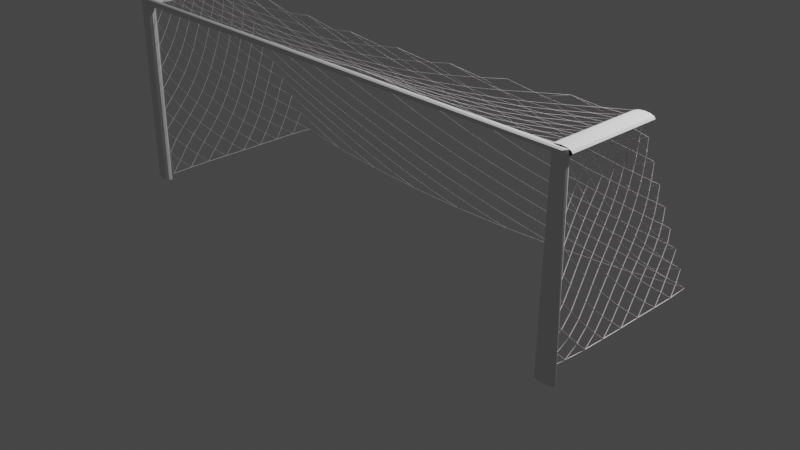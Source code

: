 # Source: Gawang.blend  (saved by Blender 3.4.6; exported with 4.5.12 LTS)
import bpy
from mathutils import Matrix  # noqa: F401  (used for matrix-valued properties, if any)

bpy.ops.wm.read_factory_settings(use_empty=True)
scene = bpy.context.scene
scene.name = 'Scene'

# ---- collections
col_collection = bpy.data.collections.new('Collection'); scene.collection.children.link(col_collection)

# ---- materials (node trees are filled in below, after node groups)
mat_material = bpy.data.materials.new('Material')
mat_material.alpha_threshold = 0.0
mat_material.use_transparent_shadow = False
mat_material.preview_render_type = 'FLAT'
mat_material.diffuse_color = (0.9473, 0.8539, 0.9122, 1.0)
mat_material.roughness = 0.5
mat_material.line_color = (0.0, 0.0, 0.0, 1.0)

# ---- material node trees

# ---- world
world_world = bpy.data.worlds.new('World'); scene.world = world_world
world_world.use_nodes = True; world_world.node_tree.nodes.clear()
_N = world_world.node_tree.nodes; _L = world_world.node_tree.links
n0 = _N.new('ShaderNodeOutputWorld'); n0.name = 'World Output'; n0.location = (300, 300)
n1 = _N.new('ShaderNodeBackground'); n1.name = 'Background'; n1.location = (10, 300)
n1.inputs[0].default_value = (0.05088, 0.05088, 0.05088, 1.0)
_L.new(n1.outputs[0], n0.inputs[0])
n0.is_active_output = True
world_world.color = (0.05088, 0.05088, 0.05088)
world_world.use_sun_shadow = False
world_world.sun_shadow_jitter_overblur = 0.0

# ---- cameras
cam_camera = bpy.data.cameras.new('Camera')
cam_camera.clip_end = 100.0
cam_camera.ortho_scale = 7.314

# ---- lights
light_light = bpy.data.lights.new('Light', 'POINT')
light_light.transmission_factor = 0.0
light_light.energy = 1000.0
light_light.shadow_soft_size = 0.1
light_light.shadow_maximum_resolution = 0.006
light_light.use_absolute_resolution = True

# ---- meshes
me_cube_005 = bpy.data.meshes.new('Cube.005')
me_cube_005.from_pydata([(1.0, 0.009178, 1.0), (0.9974, 0.9992, -1.002), (1.0, -1.0, 1.0), (0.9899, -1.002, -0.9986), (-1.0, 0.009178, 1.0), (-0.9974, 0.9992, -1.002), (-1.0, -1.0, 1.0), (-0.9899, -1.002, -0.9986), (-1.002, -0.001724, -1.007), (1.36e-05, 0.8253, -1.082), (0.9981, 0.4996, -0.007876), (-1.011, -1.0, -0.004829), (1.011, -1.0, -0.004838), (-0.9981, 0.4996, -0.007835), (-0.0002559, -0.9889, 0.9685), (0.9972, -0.4987, 0.9918), (-0.9967, -0.4987, 0.9914), (9.884e-05, -0.07568, 0.908), (1.003, -0.001743, -1.007), (2.873e-05, 0.3294, -0.09588), (0.9996, -0.2508, -0.006866), (-0.9999, -0.2507, -0.006864), (6.705e-05, -0.523, 0.8099), (-1.003, -0.5028, -1.006), (-0.5003, 0.8647, -1.059), (1.0, 0.7523, -0.5), (-1.004, -1.0, 0.4964), (1.018, -1.0, -0.5049), (-1.0, 0.7523, -0.5), (-0.5003, -1.004, 0.9094), (0.9982, -0.7469, 0.9942), (-1.002, 0.4995, -1.003), (-0.9971, -0.2474, 0.9925), (0.4982, -0.05242, 0.9367), (1.003, 0.4994, -1.003), (0.5004, 0.8648, -1.06), (0.9984, 0.2514, 0.4919), (-1.018, -1.0, -0.5049), (1.004, -1.001, 0.4964), (-0.9984, 0.2514, 0.4919), (0.5, -1.001, 0.9441), (0.9974, -0.2472, 0.9927), (-0.9976, -0.7465, 0.9941), (-0.4981, -0.05388, 0.9357), (1.003, -0.5028, -1.006), (0.5012, 0.3637, -0.07995), (-0.5012, 0.3643, -0.07963), (2.181e-05, 0.5654, -0.5942), (5.035e-05, 0.1625, 0.4221), (0.9995, -0.6269, -0.006443), (1.005, 0.1243, -0.007507), (0.9986, -0.127, -0.5073), (1.003, -0.3743, 0.493), (-1.005, 0.1244, -0.007474), (-0.9995, -0.6268, -0.006434), (-0.9989, -0.1269, -0.5073), (-1.004, -0.3743, 0.4929), (-6.084e-05, -0.762, 0.8966), (0.0001865, -0.2754, 0.7773), (0.5004, -0.5138, 0.8412), (-0.5004, -0.5116, 0.8271), (-0.5008, -0.2592, 0.8196), (0.5009, -0.2619, 0.8236), (0.5001, -0.7621, 0.8884), (-1.0, -0.6887, 0.4941), (-1.007, -0.5638, -0.5066), (-1.001, 0.3114, -0.5065), (1.002, -0.05954, 0.4941), (1.0, 0.3113, -0.5065), (1.007, -0.5638, -0.5066), (-0.5006, 0.1456, 0.432), (0.5007, 0.1443, 0.4314), (0.9996, -0.6888, 0.4941), (0.5006, 0.6157, -0.5706), (-1.002, -0.05949, 0.4941), (-0.5006, 0.616, -0.5704), (-0.5004, -0.7627, 0.8563), (-0.9986, -0.7528, -1.003), (-0.7496, 0.9166, -1.037), (0.9984, 0.8751, -0.7519), (-1.002, -0.9999, 0.7478), (1.0, -1.0, -0.75), (-0.9984, 0.8751, -0.7519), (-0.7504, -1.004, 0.9358), (0.9989, -0.873, 0.9964), (-1.002, 0.2489, -1.005), (-0.9979, -0.1204, 0.9943), (0.7484, -0.03005, 0.9624), (1.002, 0.7495, -1.002), (0.2504, 0.8351, -1.076), (0.9981, 0.3754, 0.2415), (-1.015, -1.0, -0.2549), (1.007, -1.001, 0.2455), (-0.9981, 0.3754, 0.2415), (0.2499, -0.9954, 0.9734), (0.9972, -0.3735, 0.9918), (-0.997, -0.6224, 0.9923), (-0.2487, -0.0703, 0.9166), (1.003, -0.2523, -1.007), (0.7504, 0.4163, -0.05191), (-0.2508, 0.3373, -0.09254), (1.78e-05, 0.6876, -0.8421), (3.448e-05, 0.2241, 0.1561), (1.004, -0.814, -0.005833), (1.002, -0.06296, -0.007088), (1.0, -0.06449, -0.7572), (1.001, -0.3126, 0.2432), (-1.005, 0.3121, -0.007685), (-0.9989, -0.4388, -0.006709), (-1.0, -0.06446, -0.7572), (-1.001, -0.3125, 0.2432), (-9.563e-05, -0.8767, 0.9518), (0.0001248, -0.3989, 0.7844), (0.7498, -0.5052, 0.8927), (-0.2503, -0.5181, 0.808), (-1.003, -0.2523, -1.007), (-0.2503, 0.8351, -1.076), (0.9985, 0.6245, -0.2556), (-1.007, -1.001, 0.2456), (1.016, -1.0, -0.2549), (-0.9985, 0.6246, -0.2556), (-0.2501, -0.9969, 0.9241), (0.9976, -0.6227, 0.9926), (-1.002, 0.7496, -1.002), (-0.9967, -0.3737, 0.9915), (0.2489, -0.06957, 0.917), (1.002, 0.2489, -1.005), (0.7496, 0.9167, -1.037), (0.999, 0.1278, 0.7434), (-1.0, -1.0, -0.75), (1.002, -1.0, 0.7477), (-0.999, 0.1278, 0.7435), (0.7502, -1.004, 0.9511), (0.9981, -0.1203, 0.9944), (-0.9985, -0.8727, 0.9964), (-0.7483, -0.03092, 0.9617), (0.9986, -0.7528, -1.003), (0.2509, 0.3369, -0.09276), (-0.7504, 0.4168, -0.05167), (2.545e-05, 0.4475, -0.3444), (6.768e-05, 0.1027, 0.6933), (0.9986, -0.4389, -0.006716), (1.005, 0.312, -0.007725), (0.9989, -0.189, -0.2571), (1.005, -0.4362, 0.7426), (-1.002, -0.06289, -0.007078), (-1.004, -0.814, -0.005835), (-0.9992, -0.1889, -0.2571), (-1.005, -0.4361, 0.7425), (7.636e-06, -0.6443, 0.8478), (0.000131, -0.1646, 0.8179), (0.2503, -0.5213, 0.8203), (-0.7497, -0.504, 0.8838), (-0.5006, -0.3854, 0.8197), (-0.5, -0.1456, 0.8554), (-0.2505, -0.2703, 0.7875), (-0.7501, -0.2504, 0.8845), (0.5007, -0.3881, 0.828), (0.5001, -0.1461, 0.8567), (0.7501, -0.2517, 0.8887), (0.2507, -0.2721, 0.7894), (0.5, -0.8835, 0.9166), (0.5002, -0.6388, 0.8609), (0.75, -0.7576, 0.9101), (0.2499, -0.7617, 0.9019), (-1.004, -0.5317, 0.4931), (-0.9993, -0.8454, 0.4952), (-0.9986, -0.6579, 0.2439), (-1.003, -0.7188, 0.7442), (-1.001, -0.3456, -0.5071), (-1.014, -0.7817, -0.5057), (-1.009, -0.5328, -0.7567), (-1.002, -0.5954, -0.2566), (-1.001, 0.5311, -0.5049), (-0.9993, 0.0921, -0.5072), (-0.9996, 0.4055, -0.7549), (-1.005, 0.2175, -0.2575), (1.002, -0.2169, 0.4934), (1.002, 0.09629, 0.4934), (1.003, 0.03221, 0.2431), (1.001, -0.1525, 0.744), (0.9988, 0.09206, -0.5072), (1.001, 0.5311, -0.5049), (0.9995, 0.4054, -0.7549), (1.005, 0.2174, -0.2576), (1.014, -0.7817, -0.5057), (1.001, -0.3456, -0.5071), (1.009, -0.5328, -0.7567), (1.003, -0.5954, -0.2566), (-0.2503, 0.1547, 0.4246), (-0.7505, 0.1726, 0.4516), (-0.5012, 0.2412, 0.1703), (-0.4994, 0.0868, 0.7027), (0.7506, 0.1715, 0.451), (0.2504, 0.1542, 0.4242), (0.5013, 0.2402, 0.1698), (0.4995, 0.08661, 0.7024), (0.9991, -0.8456, 0.4952), (1.003, -0.5317, 0.4932), (0.9983, -0.658, 0.2439), (1.002, -0.719, 0.7442), (0.7503, 0.6765, -0.5408), (0.2505, 0.5781, -0.5884), (0.5006, 0.7373, -0.8159), (0.5009, 0.4916, -0.3255), (-1.002, 0.09633, 0.4934), (-1.003, -0.2169, 0.4934), (-1.003, 0.03228, 0.2431), (-1.002, -0.1525, 0.744), (-0.2504, 0.5783, -0.5883), (-0.7502, 0.6767, -0.5406), (-0.5006, 0.7375, -0.8157), (-0.5008, 0.4921, -0.3252), (-0.5005, -0.8864, 0.8772), (-0.5004, -0.6375, 0.8392), (-0.2501, -0.7638, 0.8678), (-0.7502, -0.7571, 0.8953), (-0.7499, -0.6307, 0.8873), (-0.2502, -0.6419, 0.8341), (-0.2501, -0.8817, 0.8974), (-0.7504, 0.5485, -0.2981), (-0.7502, 0.7966, -0.7848), (-0.2504, 0.7001, -0.8354), (-1.003, -0.2945, 0.7429), (-1.002, -0.1398, 0.2433), (-1.003, 0.2038, 0.2424), (0.2506, 0.4582, -0.34), (0.2504, 0.7, -0.8355), (0.7502, 0.7965, -0.785), (1.005, -0.5776, 0.743), (0.9996, -0.4853, 0.2434), (1.001, -0.83, 0.2445), (0.2496, 0.1004, 0.6958), (0.2509, 0.2251, 0.1586), (0.7506, 0.2891, 0.1971), (-0.7498, 0.08183, 0.7165), (-0.7505, 0.2898, 0.1974), (-0.2508, 0.2258, 0.1589), (0.9992, -0.3923, -0.2569), (1.004, -0.2988, -0.7572), (1.011, -0.7672, -0.7557), (1.005, 0.421, -0.2569), (1.001, 0.6411, -0.7521), (0.999, 0.1702, -0.7565), (1.001, -0.01007, 0.7458), (1.003, 0.2038, 0.2424), (1.001, -0.1398, 0.2433), (-1.001, 0.01431, -0.2573), (-0.9992, 0.1702, -0.7565), (-1.001, 0.6411, -0.7521), (-1.009, -0.7978, -0.2558), (-1.011, -0.7672, -0.7557), (-1.004, -0.2988, -0.7572), (-1.0, -0.8604, 0.7462), (-1.001, -0.8299, 0.2445), (-1.0, -0.4852, 0.2434), (0.2501, -0.6432, 0.8557), (0.7499, -0.6316, 0.8991), (0.7503, -0.883, 0.9251), (0.2502, -0.1599, 0.8285), (0.7501, -0.1257, 0.9027), (0.7499, -0.3785, 0.8895), (-0.7501, -0.1245, 0.9004), (-0.2499, -0.1605, 0.8281), (-0.2504, -0.3929, 0.7907), (-0.7498, -0.3772, 0.883), (0.2506, -0.3969, 0.7964), (0.2499, -0.8768, 0.9556), (-1.006, -0.5774, 0.7429), (-0.9993, -0.3923, -0.2569), (-1.005, 0.4211, -0.2568), (1.003, -0.2945, 0.743), (1.001, 0.01425, -0.2574), (1.009, -0.7978, -0.2558), (-0.2494, 0.1, 0.6959), (0.7499, 0.08069, 0.7158), (0.9996, -0.8605, 0.7461), (0.7504, 0.5482, -0.2983), (-1.001, -0.01008, 0.7458), (-0.2506, 0.4585, -0.3399), (-0.7505, -0.883, 0.9084), (-0.8745, -0.8159, 0.9416), (-0.6256, -0.8231, 0.876), (-0.6256, -0.9464, 0.8991), (-0.3759, 0.4103, -0.2109), (-0.3756, 0.5336, -0.4573), (-0.1252, 0.5096, -0.4679), (-1.0, -0.1323, 0.8693), (-1.002, -0.03091, 0.6197), (-1.001, 0.1162, 0.6185), (0.6259, 0.4518, -0.1912), (0.6256, 0.5811, -0.4355), (0.8749, 0.6501, -0.4018), (1.0, -0.8001, 0.8702), (0.9995, -0.7787, 0.6199), (1.0, -0.9271, 0.6213), (0.6238, 0.04009, 0.8392), (0.6253, 0.1116, 0.5727), (0.8749, 0.1479, 0.5968), (-0.3736, 0.03533, 0.8251), (-0.375, 0.1241, 0.5635), (-0.1249, 0.1396, 0.5594), (1.003, -0.7087, -0.1313), (1.008, -0.6847, -0.3812), (1.015, -0.8947, -0.3802), (1.003, 0.07315, -0.1325), (1.001, 0.1587, -0.3823), (0.9989, -0.05246, -0.3823), (1.0, -0.2668, 0.8679), (1.002, -0.1807, 0.6187), (1.004, -0.3304, 0.6179), (-1.006, 0.2686, -0.1326), (-1.004, 0.3701, -0.3818), (-1.003, 0.5817, -0.38), (-0.9994, -0.5134, -0.1317), (-1.002, -0.4744, -0.3819), (-0.9992, -0.2635, -0.3821), (-1.003, -0.6662, 0.8685), (-1.004, -0.6294, 0.6185), (-1.006, -0.4799, 0.6177), (0.1249, -0.8213, 0.9359), (0.375, -0.8215, 0.9151), (0.3749, -0.9385, 0.9458), (0.1254, -0.3367, 0.781), (0.3758, -0.3298, 0.8037), (0.3755, -0.4554, 0.8177), (-0.8737, -0.3108, 0.9325), (-0.6255, -0.318, 0.8455), (-0.6253, -0.4446, 0.8475), (-0.3757, -0.3263, 0.7987), (-0.1251, -0.334, 0.7791), (-0.1251, -0.4589, 0.7946), (-0.3742, -0.1083, 0.8799), (-0.1246, -0.1191, 0.8616), (-0.1251, -0.2163, 0.792), (-0.8746, -0.05728, 0.9514), (-0.6241, -0.0868, 0.9088), (-0.6256, -0.1918, 0.8541), (0.6256, -0.32, 0.8517), (0.8739, -0.3115, 0.9357), (0.8738, -0.4381, 0.9359), (0.6242, -0.08664, 0.9101), (0.8746, -0.05791, 0.9526), (0.8743, -0.1844, 0.9375), (0.1249, -0.1186, 0.8615), (0.3744, -0.1074, 0.8805), (0.3757, -0.2082, 0.8142), (0.6252, -0.8229, 0.9022), (0.8746, -0.816, 0.9493), (0.8752, -0.9419, 0.9598), (0.6252, -0.5726, 0.8669), (0.8739, -0.5644, 0.9375), (0.8742, -0.6901, 0.9418), (0.1251, -0.5848, 0.8331), (0.3753, -0.5797, 0.8412), (0.3751, -0.7019, 0.8741), (-1.0, -0.5909, 0.3686), (-0.9987, -0.5522, 0.1185), (-0.9999, -0.3718, 0.1183), (-1.002, -0.9194, 0.3703), (-1.005, -0.9114, 0.1198), (-0.9998, -0.7323, 0.119), (-1.0, -0.9341, 0.8728), (-1.0, -0.9269, 0.6213), (-1.0, -0.7786, 0.62), (-1.005, -0.4352, -0.6319), (-1.006, -0.3966, -0.8821), (-1.002, -0.1543, -0.8823), (-1.014, -0.8877, -0.6303), (-1.0, -0.8806, -0.8771), (-1.007, -0.6389, -0.8811), (-1.01, -0.9031, -0.1304), (-1.015, -0.8947, -0.3802), (-1.008, -0.6847, -0.3812), (-0.9997, 0.4722, -0.6298), (-1.002, 0.5741, -0.8777), (-1.0, 0.8163, -0.877), (-0.9988, 0.01765, -0.6322), (-1.001, 0.08817, -0.8817), (-1.001, 0.3309, -0.88), (-1.001, -0.1221, -0.1321), (-0.9994, -0.05241, -0.3823), (-1.002, 0.1587, -0.3823), (1.002, -0.09584, 0.3686), (1.003, -0.01152, 0.118), (1.001, -0.1915, 0.1182), (1.001, 0.2316, 0.3671), (1.002, 0.3476, 0.1169), (1.005, 0.1679, 0.1175), (1.0, 0.003143, 0.8724), (1.001, 0.1162, 0.6185), (1.002, -0.03094, 0.6197), (0.9986, 0.2447, -0.6315), (1.001, 0.3309, -0.88), (1.001, 0.08814, -0.8816), (1.0, 0.7005, -0.6263), (1.001, 0.8163, -0.877), (1.002, 0.5741, -0.8776), (1.003, 0.4642, -0.1322), (1.003, 0.5817, -0.38), (1.004, 0.37, -0.3818), (1.012, -0.6611, -0.6312), (1.007, -0.6389, -0.8811), (1.0, -0.8806, -0.8771), (1.001, -0.209, -0.6323), (1.003, -0.1544, -0.8822), (1.006, -0.3966, -0.8821), (0.9988, -0.3177, -0.1319), (0.999, -0.2635, -0.3822), (1.002, -0.4744, -0.3819), (-0.3759, 0.1827, 0.2933), (-0.3762, 0.287, 0.03659), (-0.1255, 0.2747, 0.02967), (-0.8747, 0.2666, 0.3431), (-0.8745, 0.3913, 0.09288), (-0.626, 0.3227, 0.05641), (-0.8745, 0.04907, 0.8599), (-0.8748, 0.1486, 0.5972), (-0.6252, 0.113, 0.5734), (0.6261, 0.2019, 0.3083), (0.6261, 0.322, 0.05604), (0.8745, 0.391, 0.09272), (0.1254, 0.1852, 0.2877), (0.1255, 0.2744, 0.02952), (0.3762, 0.2863, 0.03623), (0.1246, 0.03402, 0.8176), (0.125, 0.1396, 0.5593), (0.3751, 0.1237, 0.5632), (0.9985, -0.7558, 0.3694), (0.9999, -0.7324, 0.119), (1.006, -0.9114, 0.1198), (1.002, -0.426, 0.3682), (0.9995, -0.3719, 0.1183), (0.9984, -0.5523, 0.1185), (1.003, -0.5338, 0.8676), (1.005, -0.48, 0.6177), (1.003, -0.6295, 0.6185), (0.6255, 0.7044, -0.6791), (0.6254, 0.8252, -0.9249), (0.8741, 0.8936, -0.895), (0.1252, 0.6285, -0.7172), (0.1252, 0.7567, -0.9617), (0.3755, 0.7795, -0.9488), (0.1254, 0.3904, -0.2192), (0.1253, 0.5094, -0.468), (0.3757, 0.5333, -0.4575), (-1.003, 0.06825, 0.3683), (-1.005, 0.168, 0.1175), (-1.002, 0.3477, 0.117), (-1.002, -0.2608, 0.3683), (-1.001, -0.1914, 0.1182), (-1.003, -0.01145, 0.118), (-1.001, -0.4009, 0.867), (-1.005, -0.3303, 0.6179), (-1.002, -0.1807, 0.6186), (-0.3755, 0.6544, -0.7043), (-0.3755, 0.7796, -0.9487), (-0.1252, 0.7567, -0.9617), (-0.8749, 0.7738, -0.6424), (-0.874, 0.8937, -0.8949), (-0.6254, 0.8252, -0.9248), (-0.8745, 0.5186, -0.1555), (-0.8748, 0.6503, -0.4017), (-0.6256, 0.5815, -0.4352), (-0.3753, -0.8252, 0.8695), (-0.1251, -0.8215, 0.9051), (-0.1252, -0.9342, 0.935), (-0.3753, -0.5777, 0.8225), (-0.1251, -0.5824, 0.8222), (-0.1251, -0.7032, 0.8602), (-0.8737, -0.5637, 0.932), (-0.6253, -0.5711, 0.8524), (-0.6254, -0.6974, 0.8617), (-0.874, -0.6898, 0.9353), (-0.3753, -0.7021, 0.8447), (-0.3752, -0.9433, 0.8945), (-0.6259, 0.4523, -0.191), (-0.6254, 0.7046, -0.6789), (-0.1252, 0.6286, -0.7171), (-1.0, -0.2669, 0.8677), (-1.002, -0.09579, 0.3686), (-1.001, 0.2317, 0.3672), (0.376, 0.4098, -0.2111), (0.3756, 0.6542, -0.7045), (0.8749, 0.7737, -0.6425), (1.002, -0.6665, 0.8685), (0.9996, -0.591, 0.3686), (1.002, -0.9194, 0.3703), (0.3737, 0.03625, 0.8254), (0.376, 0.1817, 0.2928), (0.8747, 0.2662, 0.3428), (-0.6237, 0.03982, 0.8392), (-0.626, 0.203, 0.3089), (-0.1253, 0.1855, 0.2879), (0.9993, -0.5135, -0.1317), (1.005, -0.4352, -0.6319), (1.014, -0.8877, -0.6303), (1.006, 0.2685, -0.1326), (0.9994, 0.4722, -0.6298), (0.9985, 0.0176, -0.6322), (1.0, -0.1322, 0.8693), (1.003, 0.06819, 0.3682), (1.002, -0.2609, 0.3683), (-1.004, 0.07322, -0.1325), (-0.9991, 0.2447, -0.6315), (-1.0, 0.7006, -0.6263), (-1.003, -0.7086, -0.1313), (-1.012, -0.6611, -0.6312), (-1.001, -0.209, -0.6323), (-1.001, -0.7998, 0.8702), (-0.9987, -0.7557, 0.3694), (-1.002, -0.426, 0.3682), (0.125, -0.7046, 0.879), (0.6252, -0.6982, 0.8821), (0.6252, -0.9449, 0.9256), (0.1254, -0.2161, 0.7923), (0.6257, -0.1937, 0.8572), (0.6253, -0.4464, 0.8574), (-0.8742, -0.1838, 0.9353), (-0.3755, -0.207, 0.8127), (-0.3755, -0.4522, 0.8071), (-0.8735, -0.4375, 0.9316), (0.1253, -0.4618, 0.7999), (0.125, -0.9369, 1.0), (-1.003, -0.5337, 0.8675), (-0.9991, -0.3177, -0.1319), (-1.003, 0.4642, -0.1321), (1.001, -0.4008, 0.8672), (1.0, -0.1221, -0.1321), (1.01, -0.9031, -0.1304), (-0.1244, 0.03363, 0.8175), (0.8746, 0.04851, 0.8595), (0.9998, -0.9343, 0.8728), (0.8745, 0.5184, -0.1557), (-1.001, 0.003095, 0.8724), (-0.1253, 0.3906, -0.2191), (-0.8753, -0.942, 0.9517)], [], [(133, 500, 244, 389), (273, 304, 185, 303), (270, 313, 173, 312), (154, 519, 263, 332), (267, 322, 161, 321), (150, 515, 259, 344), (259, 515, 160, 346), (262, 518, 156, 337), (263, 334, 150, 333), (253, 509, 168, 364), (244, 500, 180, 391), (402, 44, 406, 187), (393, 34, 397, 183), (375, 31, 379, 175), (235, 491, 192, 418), (256, 512, 164, 355), (470, 16, 524, 96), (60, 471, 214, 467), (84, 532, 276, 293), (28, 462, 210, 458), (223, 454, 206, 453), (16, 521, 124, 452), (56, 453, 206, 449), (24, 456, 116), (226, 445, 202, 444), (47, 444, 202, 440), (229, 436, 198, 435), (52, 435, 198, 431), (448, 13, 526, 107), (232, 427, 194, 426), (48, 426, 194, 422), (235, 418, 190, 417), (39, 417, 190, 413), (102, 423, 19, 412), (238, 409, 186, 408), (20, 432, 141, 407), (51, 408, 186, 404), (266, 325, 157, 324), (241, 400, 182, 399), (25, 399, 182, 395), (105, 405, 18, 394), (244, 391, 178, 390), (36, 390, 178, 386), (106, 432, 20, 385), (247, 382, 174, 381), (21, 450, 145, 380), (55, 381, 174, 377), (82, 459, 5, 376), (250, 373, 170, 372), (37, 372, 170, 368), (109, 378, 8, 367), (253, 364, 166, 363), (6, 536, 134, 362), (26, 363, 166, 359), (110, 450, 21, 358), (256, 355, 162, 354), (22, 468, 149, 353), (59, 354, 162, 350), (95, 527, 271, 308), (33, 345, 158, 341), (113, 351, 15, 340), (262, 337, 154, 336), (335, 4, 534, 86), (43, 336, 154, 332), (114, 468, 22, 331), (152, 471, 60, 328), (326, 32, 479, 124), (151, 354, 59, 325), (58, 330, 112, 323), (57, 465, 111, 320), (148, 453, 56, 319), (42, 473, 96, 317), (147, 381, 55, 316), (54, 357, 108, 314), (120, 462, 28, 313), (53, 447, 107, 311), (144, 435, 52, 310), (41, 339, 95, 308), (143, 408, 51, 307), (50, 384, 104, 305), (49, 429, 103, 302), (140, 426, 48, 301), (43, 332, 97, 299), (128, 390, 36, 298), (33, 341, 87, 296), (30, 348, 84, 293), (117, 399, 25, 292), (45, 420, 99, 290), (131, 417, 39, 289), (32, 518, 86, 287), (139, 444, 47, 286), (46, 411, 100, 284), (281, 42, 509, 134), (281, 280, 282, 216), (281, 216, 473, 42), (282, 213, 464, 76), (282, 76, 472, 216), (283, 29, 475, 213), (284, 279, 285, 212), (284, 212, 476, 46), (285, 209, 455, 75), (285, 75, 463, 212), (219, 466, 111, 465), (274, 530, 140, 301), (287, 278, 288, 208), (287, 208, 479, 32), (198, 486, 230, 431), (288, 205, 446, 74), (288, 74, 454, 208), (222, 457, 116, 456), (290, 277, 291, 204), (290, 204, 482, 45), (291, 201, 437, 73), (291, 73, 445, 204), (225, 448, 107, 447), (27, 304, 119), (293, 276, 294, 200), (293, 200, 485, 30), (210, 477, 221, 458), (294, 197, 428, 72), (294, 72, 436, 200), (228, 439, 127, 438), (289, 39, 481, 205), (296, 275, 297, 196), (296, 196, 488, 33), (297, 193, 419, 71), (297, 71, 427, 196), (231, 430, 103, 429), (38, 295, 130), (299, 274, 300, 192), (299, 192, 491, 43), (100, 535, 279, 284), (300, 189, 410, 70), (300, 70, 418, 192), (234, 421, 99, 420), (302, 273, 303, 188), (302, 188, 494, 49), (303, 185, 401, 69), (303, 69, 409, 188), (237, 412, 100, 411), (313, 28, 505, 173), (305, 272, 306, 184), (305, 184, 497, 50), (306, 181, 392, 68), (306, 68, 400, 184), (240, 403, 136, 402), (271, 527, 144, 310), (308, 271, 309, 180), (308, 180, 500, 41), (170, 507, 251, 368), (309, 177, 383, 67), (309, 67, 391, 180), (243, 394, 126, 393), (311, 270, 312, 176), (311, 176, 503, 53), (312, 173, 374, 66), (312, 66, 382, 176), (246, 385, 104, 384), (314, 269, 315, 172), (314, 172, 506, 54), (315, 169, 365, 65), (315, 65, 373, 172), (249, 376, 123, 375), (268, 524, 148, 319), (317, 268, 318, 168), (317, 168, 509, 42), (194, 489, 233, 422), (318, 165, 356, 64), (318, 64, 364, 168), (252, 367, 115, 366), (320, 267, 321, 164), (320, 164, 512, 57), (321, 161, 347, 63), (321, 63, 355, 164), (255, 358, 108, 357), (322, 40, 514, 161), (323, 266, 324, 160), (323, 160, 515, 58), (324, 157, 338, 62), (324, 62, 346, 160), (258, 349, 84, 348), (265, 521, 152, 328), (326, 265, 327, 156), (326, 156, 518, 32), (327, 153, 329, 61), (327, 61, 337, 156), (261, 340, 95, 339), (264, 331, 112, 330), (329, 264, 330, 155), (329, 155, 519, 61), (330, 58, 334, 155), (331, 22, 522, 112), (332, 263, 333, 97), (206, 480, 224, 449), (333, 150, 344, 17), (333, 17, 530, 97), (334, 58, 515, 150), (266, 522, 151, 325), (335, 262, 336, 135), (335, 135, 416, 4), (336, 43, 491, 135), (337, 61, 519, 154), (338, 261, 339, 159), (338, 159, 516, 62), (218, 469, 149, 468), (339, 41, 343, 159), (259, 346, 158, 345), (340, 15, 527, 95), (96, 473, 217, 470), (341, 260, 342, 87), (342, 133, 389, 0), (342, 0, 531, 87), (343, 41, 500, 133), (134, 536, 280, 281), (344, 259, 345, 125), (344, 125, 425, 17), (129, 369, 7), (345, 33, 488, 125), (35, 438, 127), (346, 62, 516, 158), (347, 258, 348, 163), (347, 163, 513, 63), (348, 30, 352, 163), (349, 2, 532, 84), (258, 514, 132, 349), (350, 257, 351, 113), (350, 113, 517, 59), (115, 367, 8), (351, 122, 434, 15), (264, 520, 114, 331), (352, 30, 485, 122), (353, 256, 354, 151), (353, 151, 522, 22), (355, 63, 513, 162), (356, 255, 357, 167), (356, 167, 510, 64), (357, 54, 361, 167), (358, 21, 525, 108), (359, 254, 360, 118), (304, 27, 496, 185), (273, 529, 119, 304), (360, 146, 371, 11), (119, 529, 12), (361, 54, 506, 146), (269, 525, 147, 316), (362, 253, 363, 80), (240, 496, 81, 403), (81, 496, 27), (364, 64, 510, 166), (365, 252, 366, 171), (365, 171, 507, 65), (456, 24, 460, 211), (280, 536, 83, 283), (268, 319, 165, 318), (116, 457, 9), (368, 251, 369, 129), (295, 38, 487, 197), (276, 532, 130, 295), (130, 532, 2), (250, 506, 172, 373), (78, 460, 24), (371, 250, 372, 91), (430, 12, 529, 103), (231, 487, 92, 430), (92, 487, 38), (373, 65, 507, 170), (374, 249, 375, 175), (374, 175, 504, 66), (158, 516, 260, 341), (224, 451, 145, 450), (124, 479, 223, 452), (377, 248, 378, 109), (377, 109, 508, 55), (111, 523, 267, 320), (138, 476, 220, 461), (279, 286, 209, 285), (255, 511, 110, 358), (247, 503, 176, 382), (86, 534, 278, 287), (380, 247, 381, 147), (380, 147, 525, 21), (382, 66, 504, 174), (383, 246, 384, 179), (383, 179, 501, 67), (384, 50, 388, 179), (385, 20, 528, 104), (386, 245, 387, 90), (386, 90, 490, 36), (387, 142, 398, 10), (387, 10, 421, 90), (12, 430, 92), (388, 50, 497, 142), (272, 528, 143, 307), (389, 244, 390, 128), (389, 128, 531, 0), (132, 2, 349), (37, 368, 129), (391, 67, 501, 178), (392, 243, 393, 183), (392, 183, 498, 68), (438, 35, 442, 203), (219, 475, 121, 466), (127, 439, 1), (395, 242, 396, 79), (395, 79, 484, 25), (441, 9, 457, 101), (396, 1, 439, 79), (3, 403, 81), (241, 497, 184, 400), (89, 442, 35), (398, 241, 399, 117), (398, 117, 533, 10), (26, 359, 118), (400, 68, 498, 182), (401, 240, 402, 187), (401, 187, 495, 69), (232, 488, 196, 427), (227, 442, 89, 441), (404, 239, 405, 105), (404, 105, 499, 51), (107, 526, 270, 311), (278, 289, 205, 288), (246, 502, 106, 385), (238, 494, 188, 409), (99, 533, 277, 290), (407, 238, 408, 143), (407, 143, 528, 20), (409, 69, 495, 186), (410, 237, 411, 191), (410, 191, 492, 70), (411, 46, 415, 191), (412, 19, 535, 100), (413, 236, 414, 93), (413, 93, 481, 39), (96, 524, 268, 317), (414, 138, 461, 13), (414, 13, 448, 93), (415, 46, 476, 138), (279, 535, 139, 286), (416, 235, 417, 131), (416, 131, 534, 4), (40, 132, 514), (418, 70, 492, 190), (419, 234, 420, 195), (419, 195, 489, 71), (420, 45, 424, 195), (11, 371, 91), (422, 233, 423, 102), (422, 102, 493, 48), (104, 528, 272, 305), (423, 137, 443, 19), (274, 301, 189, 300), (424, 45, 482, 137), (425, 232, 426, 140), (425, 140, 530, 17), (229, 485, 200, 436), (427, 71, 489, 194), (428, 231, 429, 199), (428, 199, 486, 72), (429, 49, 433, 199), (431, 230, 432, 106), (431, 106, 502, 52), (108, 525, 269, 314), (271, 310, 177, 309), (433, 49, 494, 141), (434, 229, 435, 144), (434, 144, 527, 15), (223, 479, 208, 454), (436, 72, 486, 198), (437, 228, 438, 203), (437, 203, 483, 73), (298, 36, 490, 193), (267, 523, 94, 322), (6, 362, 80), (135, 491, 235, 416), (440, 227, 441, 101), (440, 101, 478, 47), (103, 529, 273, 302), (421, 10, 533, 99), (226, 482, 204, 445), (443, 226, 444, 139), (443, 139, 535, 19), (445, 73, 483, 202), (446, 225, 447, 207), (446, 207, 480, 74), (447, 53, 451, 207), (14, 94, 523), (449, 224, 450, 110), (449, 110, 511, 56), (112, 522, 266, 323), (146, 506, 250, 371), (451, 53, 503, 145), (452, 223, 453, 148), (452, 148, 524, 16), (217, 473, 216, 472), (454, 74, 480, 206), (455, 222, 456, 211), (455, 211, 477, 75), (292, 25, 484, 201), (220, 463, 210, 462), (237, 493, 102, 412), (458, 221, 459, 82), (458, 82, 505, 28), (85, 379, 31), (6, 83, 536), (220, 476, 212, 463), (461, 220, 462, 120), (461, 120, 526, 13), (123, 376, 5), (29, 121, 475), (463, 75, 477, 210), (464, 219, 465, 215), (464, 215, 474, 76), (465, 57, 469, 215), (77, 370, 23), (466, 14, 523, 111), (467, 218, 468, 114), (467, 114, 520, 60), (366, 23, 370, 171), (23, 366, 115), (469, 57, 512, 149), (470, 217, 471, 152), (470, 152, 521, 16), (265, 328, 153, 327), (472, 76, 474, 214), (217, 472, 214, 471), (218, 474, 215, 469), (230, 433, 141, 432), (213, 475, 219, 464), (221, 477, 211, 460), (209, 478, 222, 455), (224, 480, 207, 451), (182, 498, 242, 395), (205, 481, 225, 446), (227, 483, 203, 442), (80, 363, 26), (201, 484, 228, 437), (31, 375, 123), (230, 486, 199, 433), (197, 487, 231, 428), (34, 393, 126), (233, 489, 195, 424), (91, 372, 37), (193, 490, 234, 419), (44, 402, 136), (236, 492, 191, 415), (190, 492, 236, 413), (189, 493, 237, 410), (239, 495, 187, 406), (185, 496, 240, 401), (242, 498, 183, 397), (181, 499, 243, 392), (245, 501, 179, 388), (178, 501, 245, 386), (177, 502, 246, 383), (248, 504, 175, 379), (202, 483, 227, 440), (173, 505, 249, 374), (251, 507, 171, 370), (169, 508, 252, 365), (254, 510, 167, 361), (166, 510, 254, 359), (165, 511, 255, 356), (257, 513, 163, 352), (245, 388, 142, 387), (161, 514, 258, 347), (260, 516, 159, 343), (157, 517, 261, 338), (263, 519, 155, 334), (153, 520, 264, 329), (125, 488, 232, 425), (261, 517, 113, 340), (272, 307, 181, 306), (149, 512, 256, 353), (252, 508, 109, 367), (122, 485, 229, 434), (145, 503, 247, 380), (243, 499, 105, 394), (18, 405, 98), (9, 441, 89), (137, 482, 226, 443), (8, 378, 85), (118, 360, 11), (134, 509, 253, 362), (141, 494, 238, 407), (222, 478, 101, 457), (277, 292, 201, 291), (136, 403, 3), (7, 369, 77), (5, 459, 78), (228, 484, 79, 439), (249, 505, 82, 376), (86, 518, 262, 335), (276, 295, 197, 294), (1, 396, 88), (234, 490, 90, 421), (225, 481, 93, 448), (269, 316, 169, 315), (275, 298, 193, 297), (280, 283, 213, 282), (277, 533, 117, 292), (270, 526, 120, 313), (124, 521, 265, 326), (233, 424, 137, 423), (275, 531, 128, 298), (278, 534, 131, 289), (254, 361, 146, 360), (236, 415, 138, 414), (221, 460, 78, 459), (286, 47, 478, 209), (301, 48, 493, 189), (239, 406, 98, 405), (242, 397, 88, 396), (307, 51, 499, 181), (310, 52, 502, 177), (248, 379, 85, 378), (251, 370, 77, 369), (316, 55, 508, 169), (319, 56, 511, 165), (257, 352, 122, 351), (260, 343, 133, 342), (325, 59, 517, 157), (328, 60, 520, 153), (214, 474, 218, 467), (186, 495, 239, 404), (174, 504, 248, 377), (162, 513, 257, 350), (83, 29, 283), (87, 531, 275, 296), (88, 397, 34), (94, 40, 322), (97, 530, 274, 299), (98, 406, 44), (121, 14, 466), (142, 497, 241, 398), (126, 394, 18)])
_uv = me_cube_005.uv_layers.new(name='UVMap')
_uv.uv.foreach_set('vector', [0.625, 0.5312, 0.6094, 0.5469, 0.5938, 0.5312, 0.6094, 0.5156, 0.4688, 0.7188, 0.4531, 0.7344, 0.4375, 0.7188, 0.4531, 0.7031, 0.4688, 0.2188, 0.4531, 0.2344, 0.4375, 0.2188, 0.4531, 0.2031, 0.8125, 0.5312, 0.7969, 0.5469, 0.7812, 0.5312, 0.7969, 0.5156, 0.7188, 0.7188, 0.7031, 0.7344, 0.6875, 0.7188, 0.7031, 0.7031, 0.75, 0.5312, 0.7344, 0.5469, 0.7188, 0.5312, 0.7344, 0.5156, 0.7188, 0.5312, 0.7344, 0.5469, 0.7188, 0.5625, 0.7031, 0.5469, 0.8438, 0.5312, 0.8594, 0.5469, 0.8438, 0.5625, 0.8281, 0.5469, 0.7812, 0.5312, 0.7656, 0.5469, 0.75, 0.5312, 0.7656, 0.5156, 0.5938, 0.03125, 0.6094, 0.04688, 0.5938, 0.0625, 0.5781, 0.04688, 0.5938, 0.5312, 0.6094, 0.5469, 0.5938, 0.5625, 0.5781, 0.5469, 0.3906, 0.7031, 0.375, 0.6875, 0.3906, 0.6719, 0.4062, 0.6875, 0.3906, 0.5781, 0.375, 0.5625, 0.3906, 0.5469, 0.4062, 0.5625, 0.3906, 0.2031, 0.375, 0.1875, 0.3906, 0.1719, 0.4062, 0.1875, 0.5938, 0.2812, 0.6094, 0.2969, 0.5938, 0.3125, 0.5781, 0.2969, 0.7188, 0.6562, 0.7344, 0.6719, 0.7188, 0.6875, 0.7031, 0.6719, 0.8594, 0.6406, 0.625, 0.125, 0.6094, 0.1094, 0.875, 0.6562, 0.8125, 0.625, 0.8281, 0.6406, 0.8125, 0.6562, 0.7969, 0.6406, 0.625, 0.7188, 0.6094, 0.7344, 0.5938, 0.7188, 0.6094, 0.7031, 0.4375, 0.25, 0.4531, 0.2656, 0.4375, 0.2812, 0.4219, 0.2656, 0.5938, 0.1562, 0.5781, 0.1719, 0.5625, 0.1562, 0.5781, 0.1406, 0.875, 0.625, 0.8594, 0.6094, 0.625, 0.1562, 0.6094, 0.1406, 0.5625, 0.125, 0.5781, 0.1406, 0.5625, 0.1562, 0.5469, 0.1406, 0.375, 0.3125, 0.3906, 0.3281, 0.375, 0.3438, 0.4688, 0.4062, 0.4531, 0.4219, 0.4375, 0.4062, 0.4531, 0.3906, 0.4375, 0.375, 0.4531, 0.3906, 0.4375, 0.4062, 0.4219, 0.3906, 0.5938, 0.6562, 0.5781, 0.6719, 0.5625, 0.6562, 0.5781, 0.6406, 0.5625, 0.625, 0.5781, 0.6406, 0.5625, 0.6562, 0.5469, 0.6406, 0.5156, 0.2344, 0.5, 0.25, 0.4844, 0.2344, 0.5, 0.2188, 0.5938, 0.4062, 0.5781, 0.4219, 0.5625, 0.4062, 0.5781, 0.3906, 0.5625, 0.375, 0.5781, 0.3906, 0.5625, 0.4062, 0.5469, 0.3906, 0.5938, 0.2812, 0.5781, 0.2969, 0.5625, 0.2812, 0.5781, 0.2656, 0.5625, 0.25, 0.5781, 0.2656, 0.5625, 0.2812, 0.5469, 0.2656, 0.5312, 0.375, 0.5156, 0.3906, 0.5, 0.375, 0.5156, 0.3594, 0.4688, 0.6562, 0.4531, 0.6719, 0.4375, 0.6562, 0.4531, 0.6406, 0.5, 0.625, 0.5156, 0.6406, 0.5, 0.6562, 0.4844, 0.6406, 0.4375, 0.625, 0.4531, 0.6406, 0.4375, 0.6562, 0.4219, 0.6406, 0.7188, 0.5938, 0.7031, 0.6094, 0.6875, 0.5938, 0.7031, 0.5781, 0.4688, 0.5312, 0.4531, 0.5469, 0.4375, 0.5312, 0.4531, 0.5156, 0.4375, 0.5, 0.4531, 0.5156, 0.4375, 0.5312, 0.4219, 0.5156, 0.4062, 0.625, 0.3906, 0.6406, 0.375, 0.625, 0.3906, 0.6094, 0.5938, 0.5312, 0.5781, 0.5469, 0.5625, 0.5312, 0.5781, 0.5156, 0.5625, 0.5, 0.5781, 0.5156, 0.5625, 0.5312, 0.5469, 0.5156, 0.5312, 0.625, 0.5156, 0.6406, 0.5, 0.625, 0.5156, 0.6094, 0.4688, 0.1562, 0.4531, 0.1719, 0.4375, 0.1562, 0.4531, 0.1406, 0.5, 0.125, 0.5156, 0.1406, 0.5, 0.1562, 0.4844, 0.1406, 0.4375, 0.125, 0.4531, 0.1406, 0.4375, 0.1562, 0.4219, 0.1406, 0.4062, 0.25, 0.3906, 0.2656, 0.375, 0.25, 0.3906, 0.2344, 0.4688, 0.03125, 0.4531, 0.04688, 0.4375, 0.03125, 0.4531, 0.01562, 0.4375, 0.0, 0.4531, 0.01562, 0.4375, 0.03125, 0.4219, 0.01562, 0.4062, 0.125, 0.3906, 0.1406, 0.375, 0.125, 0.3906, 0.1094, 0.5938, 0.03125, 0.5781, 0.04688, 0.5625, 0.03125, 0.5781, 0.01562, 0.875, 0.75, 0.8594, 0.7344, 0.625, 0.03125, 0.6094, 0.01562, 0.5625, 0.0, 0.5781, 0.01562, 0.5625, 0.03125, 0.5469, 0.01562, 0.5312, 0.125, 0.5156, 0.1406, 0.5, 0.125, 0.5156, 0.1094, 0.7188, 0.6562, 0.7031, 0.6719, 0.6875, 0.6562, 0.7031, 0.6406, 0.75, 0.625, 0.7656, 0.6406, 0.75, 0.6562, 0.7344, 0.6406, 0.6875, 0.625, 0.7031, 0.6406, 0.6875, 0.6562, 0.6719, 0.6406, 0.625, 0.5938, 0.6094, 0.6094, 0.5938, 0.5938, 0.6094, 0.5781, 0.6875, 0.5, 0.7031, 0.5156, 0.6875, 0.5312, 0.6719, 0.5156, 0.6562, 0.625, 0.6406, 0.6406, 0.625, 0.625, 0.6406, 0.6094, 0.8438, 0.5312, 0.8281, 0.5469, 0.8125, 0.5312, 0.8281, 0.5156, 0.8594, 0.5156, 0.625, 0.25, 0.6094, 0.2344, 0.875, 0.5312, 0.8125, 0.5, 0.8281, 0.5156, 0.8125, 0.5312, 0.7969, 0.5156, 0.7812, 0.625, 0.7656, 0.6406, 0.75, 0.625, 0.7656, 0.6094, 0.8438, 0.625, 0.8281, 0.6406, 0.8125, 0.625, 0.8281, 0.6094, 0.8594, 0.5781, 0.625, 0.1875, 0.6094, 0.1719, 0.875, 0.5938, 0.7188, 0.625, 0.7031, 0.6406, 0.6875, 0.625, 0.7031, 0.6094, 0.75, 0.5625, 0.7656, 0.5781, 0.75, 0.5938, 0.7344, 0.5781, 0.75, 0.6875, 0.7656, 0.7031, 0.75, 0.7188, 0.7344, 0.7031, 0.5938, 0.125, 0.5781, 0.1406, 0.5625, 0.125, 0.5781, 0.1094, 0.875, 0.6875, 0.8594, 0.6719, 0.625, 0.09375, 0.6094, 0.07812, 0.4688, 0.125, 0.4531, 0.1406, 0.4375, 0.125, 0.4531, 0.1094, 0.5, 0.0625, 0.5156, 0.07812, 0.5, 0.09375, 0.4844, 0.07812, 0.4688, 0.25, 0.4531, 0.2656, 0.4375, 0.25, 0.4531, 0.2344, 0.5, 0.1875, 0.5156, 0.2031, 0.5, 0.2188, 0.4844, 0.2031, 0.5938, 0.625, 0.5781, 0.6406, 0.5625, 0.625, 0.5781, 0.6094, 0.625, 0.5625, 0.6406, 0.5781, 0.625, 0.5938, 0.6094, 0.5781, 0.4688, 0.625, 0.4531, 0.6406, 0.4375, 0.625, 0.4531, 0.6094, 0.5, 0.5625, 0.5156, 0.5781, 0.5, 0.5938, 0.4844, 0.5781, 0.5, 0.6875, 0.5156, 0.7031, 0.5, 0.7188, 0.4844, 0.7031, 0.5938, 0.375, 0.5781, 0.3906, 0.5625, 0.375, 0.5781, 0.3594, 0.8125, 0.5, 0.7969, 0.5156, 0.625, 0.3438, 0.6094, 0.3281, 0.5938, 0.5, 0.5781, 0.5156, 0.5625, 0.5, 0.5781, 0.4844, 0.6875, 0.5, 0.6719, 0.5156, 0.625, 0.4688, 0.6094, 0.4531, 0.625, 0.6875, 0.6406, 0.7031, 0.625, 0.7188, 0.6094, 0.7031, 0.4688, 0.5, 0.4531, 0.5156, 0.4375, 0.5, 0.4531, 0.4844, 0.5, 0.4375, 0.5156, 0.4531, 0.5, 0.4688, 0.4844, 0.4531, 0.5938, 0.25, 0.5781, 0.2656, 0.5625, 0.25, 0.5781, 0.2344, 0.875, 0.5625, 0.8594, 0.5469, 0.625, 0.2188, 0.6094, 0.2031, 0.4688, 0.375, 0.4531, 0.3906, 0.4375, 0.375, 0.4531, 0.3594, 0.5, 0.3125, 0.5156, 0.3281, 0.5, 0.3438, 0.4844, 0.3281, 0.8594, 0.7031, 0.625, 0.0625, 0.6094, 0.04688, 0.875, 0.7188, 0.8594, 0.7031, 0.8438, 0.7188, 0.8281, 0.7031, 0.8438, 0.6875, 0.8594, 0.7031, 0.8438, 0.6875, 0.8594, 0.6719, 0.875, 0.6875, 0.8281, 0.7031, 0.8125, 0.7188, 0.7969, 0.7031, 0.8125, 0.6875, 0.8281, 0.7031, 0.8125, 0.6875, 0.8281, 0.6719, 0.8438, 0.6875, 0.8281, 0.7344, 0.8125, 0.75, 0.7969, 0.7344, 0.8125, 0.7188, 0.4844, 0.3281, 0.4688, 0.3438, 0.4531, 0.3281, 0.4688, 0.3125, 0.4844, 0.3281, 0.4688, 0.3125, 0.4844, 0.2969, 0.5, 0.3125, 0.4531, 0.3281, 0.4375, 0.3438, 0.4219, 0.3281, 0.4375, 0.3125, 0.4531, 0.3281, 0.4375, 0.3125, 0.4531, 0.2969, 0.4688, 0.3125, 0.7812, 0.7188, 0.7656, 0.7344, 0.75, 0.7188, 0.7656, 0.7031, 0.5938, 0.3438, 0.6094, 0.3594, 0.5938, 0.375, 0.5781, 0.3594, 0.6094, 0.2031, 0.5938, 0.2188, 0.5781, 0.2031, 0.5938, 0.1875, 0.6094, 0.2031, 0.5938, 0.1875, 0.6094, 0.1719, 0.625, 0.1875, 0.5625, 0.6562, 0.5469, 0.6719, 0.5312, 0.6562, 0.5469, 0.6406, 0.5781, 0.2031, 0.5625, 0.2188, 0.5469, 0.2031, 0.5625, 0.1875, 0.5781, 0.2031, 0.5625, 0.1875, 0.5781, 0.1719, 0.5938, 0.1875, 0.4062, 0.3438, 0.3906, 0.3594, 0.375, 0.3438, 0.3906, 0.3281, 0.4844, 0.4531, 0.4688, 0.4688, 0.4531, 0.4531, 0.4688, 0.4375, 0.4844, 0.4531, 0.4688, 0.4375, 0.4844, 0.4219, 0.5, 0.4375, 0.4531, 0.4531, 0.4375, 0.4688, 0.4219, 0.4531, 0.4375, 0.4375, 0.4531, 0.4531, 0.4375, 0.4375, 0.4531, 0.4219, 0.4688, 0.4375, 0.5312, 0.2188, 0.5156, 0.2344, 0.5, 0.2188, 0.5156, 0.2031, 0.4375, 0.75, 0.4531, 0.7344, 0.4688, 0.75, 0.6094, 0.7031, 0.5938, 0.7188, 0.5781, 0.7031, 0.5938, 0.6875, 0.6094, 0.7031, 0.5938, 0.6875, 0.6094, 0.6719, 0.625, 0.6875, 0.4375, 0.2812, 0.4219, 0.2969, 0.4062, 0.2812, 0.4219, 0.2656, 0.5781, 0.7031, 0.5625, 0.7188, 0.5469, 0.7031, 0.5625, 0.6875, 0.5781, 0.7031, 0.5625, 0.6875, 0.5781, 0.6719, 0.5938, 0.6875, 0.4062, 0.4688, 0.3906, 0.4844, 0.375, 0.4688, 0.3906, 0.4531, 0.5781, 0.2344, 0.5625, 0.25, 0.5469, 0.2344, 0.5625, 0.2188, 0.6094, 0.4531, 0.5938, 0.4688, 0.5781, 0.4531, 0.5938, 0.4375, 0.6094, 0.4531, 0.5938, 0.4375, 0.6094, 0.4219, 0.625, 0.4375, 0.5781, 0.4531, 0.5625, 0.4688, 0.5469, 0.4531, 0.5625, 0.4375, 0.5781, 0.4531, 0.5625, 0.4375, 0.5781, 0.4219, 0.5938, 0.4375, 0.5312, 0.7188, 0.5156, 0.7344, 0.5, 0.7188, 0.5156, 0.7031, 0.5625, 0.75, 0.5781, 0.7344, 0.5938, 0.75, 0.6094, 0.3281, 0.5938, 0.3438, 0.5781, 0.3281, 0.5938, 0.3125, 0.6094, 0.3281, 0.5938, 0.3125, 0.6094, 0.2969, 0.625, 0.3125, 0.5, 0.3438, 0.4844, 0.3594, 0.4688, 0.3438, 0.4844, 0.3281, 0.5781, 0.3281, 0.5625, 0.3438, 0.5469, 0.3281, 0.5625, 0.3125, 0.5781, 0.3281, 0.5625, 0.3125, 0.5781, 0.2969, 0.5938, 0.3125, 0.5312, 0.4688, 0.5156, 0.4844, 0.5, 0.4688, 0.5156, 0.4531, 0.4844, 0.7031, 0.4688, 0.7188, 0.4531, 0.7031, 0.4688, 0.6875, 0.4844, 0.7031, 0.4688, 0.6875, 0.4844, 0.6719, 0.5, 0.6875, 0.4531, 0.7031, 0.4375, 0.7188, 0.4219, 0.7031, 0.4375, 0.6875, 0.4531, 0.7031, 0.4375, 0.6875, 0.4531, 0.6719, 0.4688, 0.6875, 0.5312, 0.3438, 0.5156, 0.3594, 0.5, 0.3438, 0.5156, 0.3281, 0.4531, 0.2344, 0.4375, 0.25, 0.4219, 0.2344, 0.4375, 0.2188, 0.4844, 0.5781, 0.4688, 0.5938, 0.4531, 0.5781, 0.4688, 0.5625, 0.4844, 0.5781, 0.4688, 0.5625, 0.4844, 0.5469, 0.5, 0.5625, 0.4531, 0.5781, 0.4375, 0.5938, 0.4219, 0.5781, 0.4375, 0.5625, 0.4531, 0.5781, 0.4375, 0.5625, 0.4531, 0.5469, 0.4688, 0.5625, 0.4062, 0.7188, 0.3906, 0.7344, 0.375, 0.7188, 0.3906, 0.7031, 0.5938, 0.5938, 0.6094, 0.6094, 0.5938, 0.625, 0.5781, 0.6094, 0.6094, 0.5781, 0.5938, 0.5938, 0.5781, 0.5781, 0.5938, 0.5625, 0.6094, 0.5781, 0.5938, 0.5625, 0.6094, 0.5469, 0.625, 0.5625, 0.4375, 0.03125, 0.4219, 0.04688, 0.4062, 0.03125, 0.4219, 0.01562, 0.5781, 0.5781, 0.5625, 0.5938, 0.5469, 0.5781, 0.5625, 0.5625, 0.5781, 0.5781, 0.5625, 0.5625, 0.5781, 0.5469, 0.5938, 0.5625, 0.4062, 0.5938, 0.3906, 0.6094, 0.375, 0.5938, 0.3906, 0.5781, 0.4844, 0.2031, 0.4688, 0.2188, 0.4531, 0.2031, 0.4688, 0.1875, 0.4844, 0.2031, 0.4688, 0.1875, 0.4844, 0.1719, 0.5, 0.1875, 0.4531, 0.2031, 0.4375, 0.2188, 0.4219, 0.2031, 0.4375, 0.1875, 0.4531, 0.2031, 0.4375, 0.1875, 0.4531, 0.1719, 0.4688, 0.1875, 0.5312, 0.5938, 0.5156, 0.6094, 0.5, 0.5938, 0.5156, 0.5781, 0.4844, 0.07812, 0.4688, 0.09375, 0.4531, 0.07812, 0.4688, 0.0625, 0.4844, 0.07812, 0.4688, 0.0625, 0.4844, 0.04688, 0.5, 0.0625, 0.4531, 0.07812, 0.4375, 0.09375, 0.4219, 0.07812, 0.4375, 0.0625, 0.4531, 0.07812, 0.4375, 0.0625, 0.4531, 0.04688, 0.4688, 0.0625, 0.4062, 0.2188, 0.3906, 0.2344, 0.375, 0.2188, 0.3906, 0.2031, 0.5938, 0.09375, 0.6094, 0.1094, 0.5938, 0.125, 0.5781, 0.1094, 0.6094, 0.07812, 0.5938, 0.09375, 0.5781, 0.07812, 0.5938, 0.0625, 0.6094, 0.07812, 0.5938, 0.0625, 0.6094, 0.04688, 0.625, 0.0625, 0.5625, 0.4062, 0.5469, 0.4219, 0.5312, 0.4062, 0.5469, 0.3906, 0.5781, 0.07812, 0.5625, 0.09375, 0.5469, 0.07812, 0.5625, 0.0625, 0.5781, 0.07812, 0.5625, 0.0625, 0.5781, 0.04688, 0.5938, 0.0625, 0.4062, 0.09375, 0.3906, 0.1094, 0.375, 0.09375, 0.3906, 0.07812, 0.7344, 0.7031, 0.7188, 0.7188, 0.7031, 0.7031, 0.7188, 0.6875, 0.7344, 0.7031, 0.7188, 0.6875, 0.7344, 0.6719, 0.75, 0.6875, 0.7031, 0.7031, 0.6875, 0.7188, 0.6719, 0.7031, 0.6875, 0.6875, 0.7031, 0.7031, 0.6875, 0.6875, 0.7031, 0.6719, 0.7188, 0.6875, 0.5312, 0.09375, 0.5156, 0.1094, 0.5, 0.09375, 0.5156, 0.07812, 0.7031, 0.7344, 0.6875, 0.75, 0.6719, 0.7344, 0.6875, 0.7188, 0.7344, 0.5781, 0.7188, 0.5938, 0.7031, 0.5781, 0.7188, 0.5625, 0.7344, 0.5781, 0.7188, 0.5625, 0.7344, 0.5469, 0.75, 0.5625, 0.7031, 0.5781, 0.6875, 0.5938, 0.6719, 0.5781, 0.6875, 0.5625, 0.7031, 0.5781, 0.6875, 0.5625, 0.7031, 0.5469, 0.7188, 0.5625, 0.6562, 0.7188, 0.6406, 0.7344, 0.625, 0.7188, 0.6406, 0.7031, 0.8438, 0.5938, 0.8594, 0.6094, 0.8438, 0.625, 0.8281, 0.6094, 0.8594, 0.5781, 0.8438, 0.5938, 0.8281, 0.5781, 0.8438, 0.5625, 0.8594, 0.5781, 0.8438, 0.5625, 0.8594, 0.5469, 0.875, 0.5625, 0.8281, 0.5781, 0.8125, 0.5938, 0.7969, 0.5781, 0.8125, 0.5625, 0.8281, 0.5781, 0.8125, 0.5625, 0.8281, 0.5469, 0.8438, 0.5625, 0.6562, 0.5938, 0.6406, 0.6094, 0.625, 0.5938, 0.6406, 0.5781, 0.7812, 0.5938, 0.7656, 0.6094, 0.75, 0.5938, 0.7656, 0.5781, 0.7969, 0.5781, 0.7812, 0.5938, 0.7656, 0.5781, 0.7812, 0.5625, 0.7969, 0.5781, 0.7812, 0.5625, 0.7969, 0.5469, 0.8125, 0.5625, 0.7656, 0.5781, 0.75, 0.5625, 0.7656, 0.5469, 0.7812, 0.5625, 0.7656, 0.6094, 0.75, 0.625, 0.7344, 0.6094, 0.75, 0.5938, 0.7969, 0.5156, 0.7812, 0.5312, 0.7656, 0.5156, 0.7812, 0.5, 0.5625, 0.1562, 0.5469, 0.1719, 0.5312, 0.1562, 0.5469, 0.1406, 0.7656, 0.5156, 0.75, 0.5312, 0.7344, 0.5156, 0.75, 0.5, 0.7656, 0.5156, 0.625, 0.375, 0.6094, 0.3594, 0.7812, 0.5, 0.7656, 0.5469, 0.75, 0.5625, 0.7344, 0.5469, 0.75, 0.5312, 0.7188, 0.5938, 0.7344, 0.6094, 0.7188, 0.625, 0.7031, 0.6094, 0.8594, 0.5156, 0.8438, 0.5312, 0.8281, 0.5156, 0.8438, 0.5, 0.8594, 0.5156, 0.625, 0.2812, 0.6094, 0.2656, 0.875, 0.5, 0.8281, 0.5156, 0.625, 0.3125, 0.6094, 0.2969, 0.8438, 0.5, 0.8281, 0.5469, 0.8125, 0.5625, 0.7969, 0.5469, 0.8125, 0.5312, 0.6719, 0.5781, 0.6562, 0.5938, 0.6406, 0.5781, 0.6562, 0.5625, 0.6719, 0.5781, 0.6562, 0.5625, 0.6719, 0.5469, 0.6875, 0.5625, 0.7812, 0.6562, 0.7656, 0.6719, 0.75, 0.6562, 0.7656, 0.6406, 0.6406, 0.5781, 0.625, 0.5625, 0.6406, 0.5469, 0.6562, 0.5625, 0.7188, 0.5312, 0.7031, 0.5469, 0.6875, 0.5312, 0.7031, 0.5156, 0.6406, 0.6094, 0.625, 0.625, 0.6094, 0.6094, 0.625, 0.5938, 0.875, 0.6562, 0.8594, 0.6719, 0.8438, 0.6562, 0.8594, 0.6406, 0.6719, 0.5156, 0.6562, 0.5312, 0.6406, 0.5156, 0.6562, 0.5, 0.6406, 0.5156, 0.625, 0.5312, 0.6094, 0.5156, 0.625, 0.5, 0.6406, 0.5156, 0.625, 0.5, 0.6094, 0.4844, 0.6562, 0.5, 0.6406, 0.5469, 0.625, 0.5625, 0.6094, 0.5469, 0.625, 0.5312, 0.875, 0.7188, 0.8594, 0.7344, 0.8438, 0.7188, 0.8594, 0.7031, 0.7344, 0.5156, 0.7188, 0.5312, 0.7031, 0.5156, 0.7188, 0.5, 0.7344, 0.5156, 0.625, 0.4062, 0.6094, 0.3906, 0.75, 0.5, 0.4062, 0.0, 0.3906, 0.01562, 0.375, 0.0, 0.7031, 0.5156, 0.625, 0.4375, 0.6094, 0.4219, 0.7188, 0.5, 0.375, 0.4375, 0.3906, 0.4531, 0.375, 0.4688, 0.7031, 0.5469, 0.6875, 0.5625, 0.6719, 0.5469, 0.6875, 0.5312, 0.6719, 0.7031, 0.6562, 0.7188, 0.6406, 0.7031, 0.6562, 0.6875, 0.6719, 0.7031, 0.6562, 0.6875, 0.6719, 0.6719, 0.6875, 0.6875, 0.6406, 0.7031, 0.625, 0.6875, 0.6406, 0.6719, 0.6562, 0.6875, 0.6406, 0.7344, 0.625, 0.75, 0.6094, 0.7344, 0.625, 0.7188, 0.6562, 0.7188, 0.6719, 0.7344, 0.6562, 0.75, 0.6406, 0.7344, 0.6719, 0.6406, 0.6562, 0.6562, 0.6406, 0.6406, 0.6562, 0.625, 0.6719, 0.6406, 0.6562, 0.625, 0.6719, 0.6094, 0.6875, 0.625, 0.375, 0.09375, 0.3906, 0.1094, 0.375, 0.125, 0.6406, 0.6406, 0.625, 0.6562, 0.6094, 0.6406, 0.625, 0.625, 0.7812, 0.5938, 0.7969, 0.6094, 0.7812, 0.625, 0.7656, 0.6094, 0.6406, 0.6719, 0.625, 0.6875, 0.6094, 0.6719, 0.625, 0.6562, 0.7344, 0.6406, 0.7188, 0.6562, 0.7031, 0.6406, 0.7188, 0.625, 0.7344, 0.6406, 0.7188, 0.625, 0.7344, 0.6094, 0.75, 0.625, 0.7031, 0.6719, 0.6875, 0.6875, 0.6719, 0.6719, 0.6875, 0.6562, 0.5469, 0.07812, 0.5312, 0.09375, 0.5156, 0.07812, 0.5312, 0.0625, 0.5469, 0.07812, 0.5312, 0.0625, 0.5469, 0.04688, 0.5625, 0.0625, 0.5156, 0.07812, 0.5, 0.0625, 0.5156, 0.04688, 0.5312, 0.0625, 0.5156, 0.1094, 0.5, 0.125, 0.4844, 0.1094, 0.5, 0.09375, 0.5469, 0.01562, 0.5312, 0.03125, 0.5156, 0.01562, 0.5312, 0.0, 0.4531, 0.7344, 0.4375, 0.75, 0.4219, 0.7344, 0.4375, 0.7188, 0.4688, 0.7188, 0.4844, 0.7344, 0.4688, 0.75, 0.4531, 0.7344, 0.5156, 0.01562, 0.5, 0.03125, 0.4844, 0.01562, 0.5, 0.0, 0.4688, 0.75, 0.4844, 0.7344, 0.5, 0.75, 0.5156, 0.04688, 0.5, 0.0625, 0.4844, 0.04688, 0.5, 0.03125, 0.4688, 0.09375, 0.4844, 0.1094, 0.4688, 0.125, 0.4531, 0.1094, 0.6094, 0.01562, 0.5938, 0.03125, 0.5781, 0.01562, 0.5938, 0.0, 0.4062, 0.7188, 0.4219, 0.7344, 0.4062, 0.75, 0.3906, 0.7344, 0.4062, 0.75, 0.4219, 0.7344, 0.4375, 0.75, 0.5781, 0.04688, 0.5625, 0.0625, 0.5469, 0.04688, 0.5625, 0.03125, 0.4219, 0.07812, 0.4062, 0.09375, 0.3906, 0.07812, 0.4062, 0.0625, 0.4219, 0.07812, 0.4062, 0.0625, 0.4219, 0.04688, 0.4375, 0.0625, 0.3906, 0.3281, 0.375, 0.3125, 0.3906, 0.2969, 0.4062, 0.3125, 0.8438, 0.7188, 0.8594, 0.7344, 0.8438, 0.75, 0.8281, 0.7344, 0.5938, 0.09375, 0.5781, 0.1094, 0.5625, 0.09375, 0.5781, 0.07812, 0.375, 0.3438, 0.3906, 0.3594, 0.375, 0.375, 0.4219, 0.01562, 0.4062, 0.03125, 0.3906, 0.01562, 0.4062, 0.0, 0.5781, 0.7344, 0.5625, 0.75, 0.5469, 0.7344, 0.5625, 0.7188, 0.5938, 0.7188, 0.6094, 0.7344, 0.5938, 0.75, 0.5781, 0.7344, 0.5938, 0.75, 0.6094, 0.7344, 0.625, 0.75, 0.4688, 0.03125, 0.4844, 0.04688, 0.4688, 0.0625, 0.4531, 0.04688, 0.375, 0.2812, 0.3906, 0.2969, 0.375, 0.3125, 0.4844, 0.01562, 0.4688, 0.03125, 0.4531, 0.01562, 0.4688, 0.0, 0.5156, 0.7344, 0.5, 0.75, 0.4844, 0.7344, 0.5, 0.7188, 0.5312, 0.7188, 0.5469, 0.7344, 0.5312, 0.75, 0.5156, 0.7344, 0.5312, 0.75, 0.5469, 0.7344, 0.5625, 0.75, 0.4531, 0.04688, 0.4375, 0.0625, 0.4219, 0.04688, 0.4375, 0.03125, 0.4219, 0.2031, 0.4062, 0.2188, 0.3906, 0.2031, 0.4062, 0.1875, 0.4219, 0.2031, 0.4062, 0.1875, 0.4219, 0.1719, 0.4375, 0.1875, 0.6875, 0.5312, 0.6719, 0.5469, 0.6562, 0.5312, 0.6719, 0.5156, 0.5312, 0.1562, 0.5156, 0.1719, 0.5, 0.1562, 0.5156, 0.1406, 0.625, 0.1562, 0.6094, 0.1719, 0.5938, 0.1562, 0.6094, 0.1406, 0.4219, 0.1406, 0.4062, 0.1562, 0.3906, 0.1406, 0.4062, 0.125, 0.4219, 0.1406, 0.4062, 0.125, 0.4219, 0.1094, 0.4375, 0.125, 0.75, 0.7188, 0.7344, 0.7344, 0.7188, 0.7188, 0.7344, 0.7031, 0.5, 0.2812, 0.4844, 0.2969, 0.4688, 0.2812, 0.4844, 0.2656, 0.4688, 0.3438, 0.4531, 0.3594, 0.4375, 0.3438, 0.4531, 0.3281, 0.5312, 0.09375, 0.5469, 0.1094, 0.5312, 0.125, 0.5156, 0.1094, 0.4688, 0.1562, 0.4844, 0.1719, 0.4688, 0.1875, 0.4531, 0.1719, 0.625, 0.2188, 0.6094, 0.2344, 0.5938, 0.2188, 0.6094, 0.2031, 0.4844, 0.1406, 0.4688, 0.1562, 0.4531, 0.1406, 0.4688, 0.125, 0.4844, 0.1406, 0.4688, 0.125, 0.4844, 0.1094, 0.5, 0.125, 0.4531, 0.1719, 0.4375, 0.1875, 0.4219, 0.1719, 0.4375, 0.1562, 0.5469, 0.5781, 0.5312, 0.5938, 0.5156, 0.5781, 0.5312, 0.5625, 0.5469, 0.5781, 0.5312, 0.5625, 0.5469, 0.5469, 0.5625, 0.5625, 0.5156, 0.5781, 0.5, 0.5625, 0.5156, 0.5469, 0.5312, 0.5625, 0.5156, 0.6094, 0.5, 0.625, 0.4844, 0.6094, 0.5, 0.5938, 0.5469, 0.5156, 0.5312, 0.5312, 0.5156, 0.5156, 0.5312, 0.5, 0.5469, 0.5156, 0.5312, 0.5, 0.5469, 0.4844, 0.5625, 0.5, 0.5156, 0.5156, 0.5, 0.5312, 0.4844, 0.5156, 0.5, 0.5, 0.5156, 0.5156, 0.5, 0.5, 0.5156, 0.4844, 0.5312, 0.5, 0.5, 0.75, 0.5156, 0.7344, 0.5312, 0.75, 0.5156, 0.5469, 0.5, 0.5625, 0.4844, 0.5469, 0.5, 0.5312, 0.4688, 0.5938, 0.4844, 0.6094, 0.4688, 0.625, 0.4531, 0.6094, 0.6094, 0.5156, 0.5938, 0.5312, 0.5781, 0.5156, 0.5938, 0.5, 0.6094, 0.5156, 0.5938, 0.5, 0.6094, 0.4844, 0.625, 0.5, 0.6562, 0.75, 0.625, 0.75, 0.6406, 0.7344, 0.4375, 0.0, 0.4219, 0.01562, 0.4062, 0.0, 0.5781, 0.5469, 0.5625, 0.5625, 0.5469, 0.5469, 0.5625, 0.5312, 0.4219, 0.5781, 0.4062, 0.5938, 0.3906, 0.5781, 0.4062, 0.5625, 0.4219, 0.5781, 0.4062, 0.5625, 0.4219, 0.5469, 0.4375, 0.5625, 0.3906, 0.4531, 0.375, 0.4375, 0.3906, 0.4219, 0.4062, 0.4375, 0.7812, 0.7188, 0.7969, 0.7344, 0.7812, 0.75, 0.7656, 0.7344, 0.375, 0.4688, 0.3906, 0.4844, 0.375, 0.5, 0.4219, 0.5156, 0.4062, 0.5312, 0.3906, 0.5156, 0.4062, 0.5, 0.4219, 0.5156, 0.4062, 0.5, 0.4219, 0.4844, 0.4375, 0.5, 0.3906, 0.3906, 0.375, 0.375, 0.3906, 0.3594, 0.4062, 0.375, 0.3906, 0.5156, 0.375, 0.5, 0.3906, 0.4844, 0.4062, 0.5, 0.375, 0.75, 0.3906, 0.7344, 0.4062, 0.75, 0.4688, 0.5312, 0.4844, 0.5469, 0.4688, 0.5625, 0.4531, 0.5469, 0.375, 0.4062, 0.3906, 0.4219, 0.375, 0.4375, 0.4844, 0.5156, 0.4688, 0.5312, 0.4531, 0.5156, 0.4688, 0.5, 0.4844, 0.5156, 0.4688, 0.5, 0.4844, 0.4844, 0.5, 0.5, 0.5625, 0.0, 0.5469, 0.01562, 0.5312, 0.0, 0.4531, 0.5469, 0.4375, 0.5625, 0.4219, 0.5469, 0.4375, 0.5312, 0.4219, 0.7031, 0.4062, 0.7188, 0.3906, 0.7031, 0.4062, 0.6875, 0.4219, 0.7031, 0.4062, 0.6875, 0.4219, 0.6719, 0.4375, 0.6875, 0.5938, 0.4062, 0.6094, 0.4219, 0.5938, 0.4375, 0.5781, 0.4219, 0.4062, 0.4062, 0.3906, 0.4219, 0.375, 0.4062, 0.3906, 0.3906, 0.4219, 0.6406, 0.4062, 0.6562, 0.3906, 0.6406, 0.4062, 0.625, 0.4219, 0.6406, 0.4062, 0.625, 0.4219, 0.6094, 0.4375, 0.625, 0.5, 0.2188, 0.4844, 0.2344, 0.4688, 0.2188, 0.4844, 0.2031, 0.5938, 0.2188, 0.5781, 0.2344, 0.5625, 0.2188, 0.5781, 0.2031, 0.5312, 0.5938, 0.5469, 0.6094, 0.5312, 0.625, 0.5156, 0.6094, 0.4688, 0.6562, 0.4844, 0.6719, 0.4688, 0.6875, 0.4531, 0.6719, 0.5, 0.4688, 0.4844, 0.4844, 0.4688, 0.4688, 0.4844, 0.4531, 0.4844, 0.6406, 0.4688, 0.6562, 0.4531, 0.6406, 0.4688, 0.625, 0.4844, 0.6406, 0.4688, 0.625, 0.4844, 0.6094, 0.5, 0.625, 0.4531, 0.6719, 0.4375, 0.6875, 0.4219, 0.6719, 0.4375, 0.6562, 0.5469, 0.3281, 0.5312, 0.3438, 0.5156, 0.3281, 0.5312, 0.3125, 0.5469, 0.3281, 0.5312, 0.3125, 0.5469, 0.2969, 0.5625, 0.3125, 0.5156, 0.3281, 0.5, 0.3125, 0.5156, 0.2969, 0.5312, 0.3125, 0.5156, 0.3594, 0.5, 0.375, 0.4844, 0.3594, 0.5, 0.3438, 0.5469, 0.2656, 0.5312, 0.2812, 0.5156, 0.2656, 0.5312, 0.25, 0.5469, 0.2656, 0.5312, 0.25, 0.5469, 0.2344, 0.5625, 0.25, 0.625, 0.09375, 0.6094, 0.1094, 0.5938, 0.09375, 0.6094, 0.07812, 0.5156, 0.2656, 0.5, 0.2812, 0.4844, 0.2656, 0.5, 0.25, 0.5156, 0.2656, 0.5, 0.25, 0.5156, 0.2344, 0.5312, 0.25, 0.5156, 0.2969, 0.5, 0.3125, 0.4844, 0.2969, 0.5, 0.2812, 0.4688, 0.3438, 0.4844, 0.3594, 0.4688, 0.375, 0.4531, 0.3594, 0.6094, 0.2656, 0.5938, 0.2812, 0.5781, 0.2656, 0.5938, 0.25, 0.6094, 0.2656, 0.5938, 0.25, 0.6094, 0.2344, 0.625, 0.25, 0.6875, 0.75, 0.6562, 0.75, 0.6719, 0.7344, 0.5781, 0.2969, 0.5625, 0.3125, 0.5469, 0.2969, 0.5625, 0.2812, 0.5469, 0.4531, 0.5312, 0.4688, 0.5156, 0.4531, 0.5312, 0.4375, 0.5469, 0.4531, 0.5312, 0.4375, 0.5469, 0.4219, 0.5625, 0.4375, 0.5156, 0.4531, 0.5, 0.4375, 0.5156, 0.4219, 0.5312, 0.4375, 0.5, 0.0, 0.4844, 0.01562, 0.4688, 0.0, 0.5469, 0.3906, 0.5312, 0.4062, 0.5156, 0.3906, 0.5312, 0.375, 0.5469, 0.3906, 0.5312, 0.375, 0.5469, 0.3594, 0.5625, 0.375, 0.5, 0.5938, 0.4844, 0.6094, 0.4688, 0.5938, 0.4844, 0.5781, 0.5156, 0.3906, 0.5, 0.4062, 0.4844, 0.3906, 0.5, 0.375, 0.5938, 0.3438, 0.5781, 0.3594, 0.5625, 0.3438, 0.5781, 0.3281, 0.5156, 0.4219, 0.5, 0.4375, 0.4844, 0.4219, 0.5, 0.4062, 0.6094, 0.3906, 0.5938, 0.4062, 0.5781, 0.3906, 0.5938, 0.375, 0.6094, 0.3906, 0.5938, 0.375, 0.6094, 0.3594, 0.625, 0.375, 0.5938, 0.6562, 0.6094, 0.6719, 0.5938, 0.6875, 0.5781, 0.6719, 0.5781, 0.4219, 0.5625, 0.4375, 0.5469, 0.4219, 0.5625, 0.4062, 0.5469, 0.7031, 0.5312, 0.7188, 0.5156, 0.7031, 0.5312, 0.6875, 0.5469, 0.7031, 0.5312, 0.6875, 0.5469, 0.6719, 0.5625, 0.6875, 0.5156, 0.7031, 0.5, 0.6875, 0.5156, 0.6719, 0.5312, 0.6875, 0.5469, 0.6406, 0.5312, 0.6562, 0.5156, 0.6406, 0.5312, 0.625, 0.5469, 0.6406, 0.5312, 0.625, 0.5469, 0.6094, 0.5625, 0.625, 0.5, 0.09375, 0.4844, 0.1094, 0.4688, 0.09375, 0.4844, 0.07812, 0.5938, 0.5938, 0.5781, 0.6094, 0.5625, 0.5938, 0.5781, 0.5781, 0.5156, 0.6719, 0.5, 0.6875, 0.4844, 0.6719, 0.5, 0.6562, 0.6094, 0.6406, 0.5938, 0.6562, 0.5781, 0.6406, 0.5938, 0.625, 0.6094, 0.6406, 0.5938, 0.625, 0.6094, 0.6094, 0.625, 0.625, 0.5938, 0.1562, 0.6094, 0.1719, 0.5938, 0.1875, 0.5781, 0.1719, 0.5781, 0.6719, 0.5625, 0.6875, 0.5469, 0.6719, 0.5625, 0.6562, 0.4219, 0.4531, 0.4062, 0.4688, 0.3906, 0.4531, 0.4062, 0.4375, 0.4219, 0.4531, 0.4062, 0.4375, 0.4219, 0.4219, 0.4375, 0.4375, 0.5781, 0.4844, 0.5625, 0.5, 0.5469, 0.4844, 0.5625, 0.4688, 0.7188, 0.7188, 0.7344, 0.7344, 0.7188, 0.75, 0.7031, 0.7344, 0.625, 0.0, 0.6094, 0.01562, 0.5938, 0.0, 0.625, 0.2812, 0.6094, 0.2969, 0.5938, 0.2812, 0.6094, 0.2656, 0.4219, 0.3906, 0.4062, 0.4062, 0.3906, 0.3906, 0.4062, 0.375, 0.4219, 0.3906, 0.4062, 0.375, 0.4219, 0.3594, 0.4375, 0.375, 0.5, 0.7188, 0.4844, 0.7344, 0.4688, 0.7188, 0.4844, 0.7031, 0.5156, 0.4844, 0.5, 0.5, 0.4844, 0.4844, 0.5, 0.4688, 0.4688, 0.4062, 0.4844, 0.4219, 0.4688, 0.4375, 0.4531, 0.4219, 0.4844, 0.3906, 0.4688, 0.4062, 0.4531, 0.3906, 0.4688, 0.375, 0.4844, 0.3906, 0.4688, 0.375, 0.4844, 0.3594, 0.5, 0.375, 0.4531, 0.4219, 0.4375, 0.4375, 0.4219, 0.4219, 0.4375, 0.4062, 0.5469, 0.2031, 0.5312, 0.2188, 0.5156, 0.2031, 0.5312, 0.1875, 0.5469, 0.2031, 0.5312, 0.1875, 0.5469, 0.1719, 0.5625, 0.1875, 0.5156, 0.2031, 0.5, 0.1875, 0.5156, 0.1719, 0.5312, 0.1875, 0.75, 0.75, 0.7188, 0.75, 0.7344, 0.7344, 0.5469, 0.1406, 0.5312, 0.1562, 0.5156, 0.1406, 0.5312, 0.125, 0.5469, 0.1406, 0.5312, 0.125, 0.5469, 0.1094, 0.5625, 0.125, 0.75, 0.5938, 0.7344, 0.6094, 0.7188, 0.5938, 0.7344, 0.5781, 0.5, 0.03125, 0.4844, 0.04688, 0.4688, 0.03125, 0.4844, 0.01562, 0.5156, 0.1719, 0.5, 0.1875, 0.4844, 0.1719, 0.5, 0.1562, 0.6094, 0.1406, 0.5938, 0.1562, 0.5781, 0.1406, 0.5938, 0.125, 0.6094, 0.1406, 0.5938, 0.125, 0.6094, 0.1094, 0.625, 0.125, 0.8438, 0.6562, 0.8594, 0.6719, 0.8438, 0.6875, 0.8281, 0.6719, 0.5781, 0.1719, 0.5625, 0.1875, 0.5469, 0.1719, 0.5625, 0.1562, 0.4219, 0.3281, 0.4062, 0.3438, 0.3906, 0.3281, 0.4062, 0.3125, 0.4219, 0.3281, 0.4062, 0.3125, 0.4219, 0.2969, 0.4375, 0.3125, 0.4531, 0.4844, 0.4375, 0.5, 0.4219, 0.4844, 0.4375, 0.4688, 0.4688, 0.2812, 0.4531, 0.2969, 0.4375, 0.2812, 0.4531, 0.2656, 0.5312, 0.3438, 0.5469, 0.3594, 0.5312, 0.375, 0.5156, 0.3594, 0.4219, 0.2656, 0.4062, 0.2812, 0.3906, 0.2656, 0.4062, 0.25, 0.4219, 0.2656, 0.4062, 0.25, 0.4219, 0.2344, 0.4375, 0.25, 0.375, 0.1562, 0.3906, 0.1719, 0.375, 0.1875, 0.875, 0.75, 0.8438, 0.75, 0.8594, 0.7344, 0.4688, 0.2812, 0.4844, 0.2969, 0.4688, 0.3125, 0.4531, 0.2969, 0.4844, 0.2656, 0.4688, 0.2812, 0.4531, 0.2656, 0.4688, 0.25, 0.4844, 0.2656, 0.4688, 0.25, 0.4844, 0.2344, 0.5, 0.25, 0.375, 0.2188, 0.3906, 0.2344, 0.375, 0.25, 0.8125, 0.75, 0.7812, 0.75, 0.7969, 0.7344, 0.4531, 0.2969, 0.4375, 0.3125, 0.4219, 0.2969, 0.4375, 0.2812, 0.7969, 0.7031, 0.7812, 0.7188, 0.7656, 0.7031, 0.7812, 0.6875, 0.7969, 0.7031, 0.7812, 0.6875, 0.7969, 0.6719, 0.8125, 0.6875, 0.7656, 0.7031, 0.75, 0.6875, 0.7656, 0.6719, 0.7812, 0.6875, 0.375, 0.03125, 0.3906, 0.04688, 0.375, 0.0625, 0.7656, 0.7344, 0.75, 0.75, 0.7344, 0.7344, 0.75, 0.7188, 0.7969, 0.6406, 0.7812, 0.6562, 0.7656, 0.6406, 0.7812, 0.625, 0.7969, 0.6406, 0.7812, 0.625, 0.7969, 0.6094, 0.8125, 0.625, 0.3906, 0.07812, 0.375, 0.0625, 0.3906, 0.04688, 0.4062, 0.0625, 0.375, 0.0625, 0.3906, 0.07812, 0.375, 0.09375, 0.7656, 0.6719, 0.75, 0.6875, 0.7344, 0.6719, 0.75, 0.6562, 0.8594, 0.6406, 0.8438, 0.6562, 0.8281, 0.6406, 0.8438, 0.625, 0.8594, 0.6406, 0.8438, 0.625, 0.8594, 0.6094, 0.875, 0.625, 0.8438, 0.5938, 0.8281, 0.6094, 0.8125, 0.5938, 0.8281, 0.5781, 0.8281, 0.6719, 0.8125, 0.6875, 0.7969, 0.6719, 0.8125, 0.6562, 0.8438, 0.6562, 0.8281, 0.6719, 0.8125, 0.6562, 0.8281, 0.6406, 0.7812, 0.6562, 0.7969, 0.6719, 0.7812, 0.6875, 0.7656, 0.6719, 0.5312, 0.6562, 0.5156, 0.6719, 0.5, 0.6562, 0.5156, 0.6406, 0.8125, 0.7188, 0.7969, 0.7344, 0.7812, 0.7188, 0.7969, 0.7031, 0.4062, 0.2812, 0.4219, 0.2969, 0.4062, 0.3125, 0.3906, 0.2969, 0.4375, 0.3438, 0.4219, 0.3594, 0.4062, 0.3438, 0.4219, 0.3281, 0.5312, 0.1562, 0.5469, 0.1719, 0.5312, 0.1875, 0.5156, 0.1719, 0.4375, 0.5312, 0.4219, 0.5469, 0.4062, 0.5312, 0.4219, 0.5156, 0.5625, 0.2188, 0.5469, 0.2344, 0.5312, 0.2188, 0.5469, 0.2031, 0.4062, 0.4062, 0.4219, 0.4219, 0.4062, 0.4375, 0.3906, 0.4219, 0.5938, 0.0, 0.5781, 0.01562, 0.5625, 0.0, 0.4375, 0.4688, 0.4219, 0.4844, 0.4062, 0.4688, 0.4219, 0.4531, 0.375, 0.1875, 0.3906, 0.2031, 0.375, 0.2188, 0.5312, 0.6562, 0.5469, 0.6719, 0.5312, 0.6875, 0.5156, 0.6719, 0.5625, 0.7188, 0.5469, 0.7344, 0.5312, 0.7188, 0.5469, 0.7031, 0.375, 0.5625, 0.3906, 0.5781, 0.375, 0.5938, 0.5312, 0.4062, 0.5469, 0.4219, 0.5312, 0.4375, 0.5156, 0.4219, 0.4688, 0.0, 0.4531, 0.01562, 0.4375, 0.0, 0.5625, 0.4688, 0.5469, 0.4844, 0.5312, 0.4688, 0.5469, 0.4531, 0.375, 0.6875, 0.3906, 0.7031, 0.375, 0.7188, 0.5312, 0.2812, 0.5469, 0.2969, 0.5312, 0.3125, 0.5156, 0.2969, 0.5625, 0.2812, 0.5469, 0.2969, 0.5312, 0.2812, 0.5469, 0.2656, 0.5625, 0.3438, 0.5469, 0.3594, 0.5312, 0.3438, 0.5469, 0.3281, 0.4062, 0.6562, 0.4219, 0.6719, 0.4062, 0.6875, 0.3906, 0.6719, 0.4375, 0.7188, 0.4219, 0.7344, 0.4062, 0.7188, 0.4219, 0.7031, 0.4062, 0.5312, 0.4219, 0.5469, 0.4062, 0.5625, 0.3906, 0.5469, 0.4375, 0.5938, 0.4219, 0.6094, 0.4062, 0.5938, 0.4219, 0.5781, 0.5312, 0.5312, 0.5469, 0.5469, 0.5312, 0.5625, 0.5156, 0.5469, 0.5625, 0.5312, 0.5469, 0.5469, 0.5312, 0.5312, 0.5469, 0.5156, 0.5625, 0.5938, 0.5469, 0.6094, 0.5312, 0.5938, 0.5469, 0.5781, 0.4062, 0.1562, 0.4219, 0.1719, 0.4062, 0.1875, 0.3906, 0.1719, 0.4375, 0.4062, 0.4219, 0.4219, 0.4062, 0.4062, 0.4219, 0.3906, 0.4375, 0.2188, 0.4219, 0.2344, 0.4062, 0.2188, 0.4219, 0.2031, 0.4062, 0.03125, 0.4219, 0.04688, 0.4062, 0.0625, 0.3906, 0.04688, 0.4375, 0.09375, 0.4219, 0.1094, 0.4062, 0.09375, 0.4219, 0.07812, 0.5312, 0.03125, 0.5469, 0.04688, 0.5312, 0.0625, 0.5156, 0.04688, 0.5625, 0.03125, 0.5469, 0.04688, 0.5312, 0.03125, 0.5469, 0.01562, 0.5625, 0.09375, 0.5469, 0.1094, 0.5312, 0.09375, 0.5469, 0.07812, 0.6562, 0.6562, 0.6719, 0.6719, 0.6562, 0.6875, 0.6406, 0.6719, 0.5312, 0.5312, 0.5156, 0.5469, 0.5, 0.5312, 0.5156, 0.5156, 0.6875, 0.7188, 0.6719, 0.7344, 0.6562, 0.7188, 0.6719, 0.7031, 0.6562, 0.5312, 0.6719, 0.5469, 0.6562, 0.5625, 0.6406, 0.5469, 0.6875, 0.5938, 0.6719, 0.6094, 0.6562, 0.5938, 0.6719, 0.5781, 0.7812, 0.5312, 0.7969, 0.5469, 0.7812, 0.5625, 0.7656, 0.5469, 0.8125, 0.5938, 0.7969, 0.6094, 0.7812, 0.5938, 0.7969, 0.5781, 0.625, 0.4062, 0.6094, 0.4219, 0.5938, 0.4062, 0.6094, 0.3906, 0.6562, 0.5938, 0.6719, 0.6094, 0.6562, 0.625, 0.6406, 0.6094, 0.4688, 0.5938, 0.4531, 0.6094, 0.4375, 0.5938, 0.4531, 0.5781, 0.75, 0.6562, 0.7344, 0.6719, 0.7188, 0.6562, 0.7344, 0.6406, 0.4062, 0.09375, 0.4219, 0.1094, 0.4062, 0.125, 0.3906, 0.1094, 0.625, 0.6562, 0.6094, 0.6719, 0.5938, 0.6562, 0.6094, 0.6406, 0.5, 0.1562, 0.4844, 0.1719, 0.4688, 0.1562, 0.4844, 0.1406, 0.4062, 0.5938, 0.4219, 0.6094, 0.4062, 0.625, 0.3906, 0.6094, 0.375, 0.625, 0.3906, 0.6406, 0.375, 0.6562, 0.375, 0.375, 0.3906, 0.3906, 0.375, 0.4062, 0.5, 0.4062, 0.4844, 0.4219, 0.4688, 0.4062, 0.4844, 0.3906, 0.375, 0.125, 0.3906, 0.1406, 0.375, 0.1562, 0.5312, 0.0, 0.5156, 0.01562, 0.5, 0.0, 0.625, 0.03125, 0.6094, 0.04688, 0.5938, 0.03125, 0.6094, 0.01562, 0.5, 0.6562, 0.4844, 0.6719, 0.4688, 0.6562, 0.4844, 0.6406, 0.4062, 0.3438, 0.4219, 0.3594, 0.4062, 0.375, 0.3906, 0.3594, 0.4688, 0.4688, 0.4531, 0.4844, 0.4375, 0.4688, 0.4531, 0.4531, 0.375, 0.7188, 0.3906, 0.7344, 0.375, 0.75, 0.375, 0.0, 0.3906, 0.01562, 0.375, 0.03125, 0.375, 0.25, 0.3906, 0.2656, 0.375, 0.2812, 0.4062, 0.4688, 0.4219, 0.4844, 0.4062, 0.5, 0.3906, 0.4844, 0.4062, 0.2188, 0.4219, 0.2344, 0.4062, 0.25, 0.3906, 0.2344, 0.875, 0.5312, 0.8594, 0.5469, 0.8438, 0.5312, 0.8594, 0.5156, 0.5938, 0.7188, 0.5781, 0.7344, 0.5625, 0.7188, 0.5781, 0.7031, 0.375, 0.5, 0.3906, 0.5156, 0.375, 0.5312, 0.5312, 0.4688, 0.5469, 0.4844, 0.5312, 0.5, 0.5156, 0.4844, 0.5312, 0.2188, 0.5469, 0.2344, 0.5312, 0.25, 0.5156, 0.2344, 0.4688, 0.09375, 0.4531, 0.1094, 0.4375, 0.09375, 0.4531, 0.07812, 0.5938, 0.4688, 0.5781, 0.4844, 0.5625, 0.4688, 0.5781, 0.4531, 0.8438, 0.7188, 0.8281, 0.7344, 0.8125, 0.7188, 0.8281, 0.7031, 0.4688, 0.4688, 0.4844, 0.4844, 0.4688, 0.5, 0.4531, 0.4844, 0.4688, 0.2188, 0.4844, 0.2344, 0.4688, 0.25, 0.4531, 0.2344, 0.875, 0.5938, 0.8594, 0.6094, 0.8438, 0.5938, 0.8594, 0.5781, 0.5312, 0.4062, 0.5156, 0.4219, 0.5, 0.4062, 0.5156, 0.3906, 0.5938, 0.4688, 0.6094, 0.4844, 0.5938, 0.5, 0.5781, 0.4844, 0.5938, 0.2188, 0.6094, 0.2344, 0.5938, 0.25, 0.5781, 0.2344, 0.5312, 0.03125, 0.5156, 0.04688, 0.5, 0.03125, 0.5156, 0.01562, 0.5312, 0.2812, 0.5156, 0.2969, 0.5, 0.2812, 0.5156, 0.2656, 0.4062, 0.2812, 0.3906, 0.2969, 0.375, 0.2812, 0.3906, 0.2656, 0.4531, 0.3594, 0.4375, 0.375, 0.4219, 0.3594, 0.4375, 0.3438, 0.5781, 0.3594, 0.5625, 0.375, 0.5469, 0.3594, 0.5625, 0.3438, 0.4062, 0.6562, 0.3906, 0.6719, 0.375, 0.6562, 0.3906, 0.6406, 0.4062, 0.5312, 0.3906, 0.5469, 0.375, 0.5312, 0.3906, 0.5156, 0.4531, 0.6094, 0.4375, 0.625, 0.4219, 0.6094, 0.4375, 0.5938, 0.5781, 0.6094, 0.5625, 0.625, 0.5469, 0.6094, 0.5625, 0.5938, 0.4062, 0.1562, 0.3906, 0.1719, 0.375, 0.1562, 0.3906, 0.1406, 0.4062, 0.03125, 0.3906, 0.04688, 0.375, 0.03125, 0.3906, 0.01562, 0.4531, 0.1094, 0.4375, 0.125, 0.4219, 0.1094, 0.4375, 0.09375, 0.5781, 0.1094, 0.5625, 0.125, 0.5469, 0.1094, 0.5625, 0.09375, 0.6562, 0.6562, 0.6406, 0.6719, 0.625, 0.6562, 0.6406, 0.6406, 0.6562, 0.5312, 0.6406, 0.5469, 0.625, 0.5312, 0.6406, 0.5156, 0.7031, 0.6094, 0.6875, 0.625, 0.6719, 0.6094, 0.6875, 0.5938, 0.8281, 0.6094, 0.8125, 0.625, 0.7969, 0.6094, 0.8125, 0.5938, 0.8125, 0.6562, 0.7969, 0.6719, 0.7812, 0.6562, 0.7969, 0.6406, 0.4375, 0.6562, 0.4219, 0.6719, 0.4062, 0.6562, 0.4219, 0.6406, 0.4375, 0.1562, 0.4219, 0.1719, 0.4062, 0.1562, 0.4219, 0.1406, 0.6875, 0.6562, 0.6719, 0.6719, 0.6562, 0.6562, 0.6719, 0.6406, 0.8438, 0.75, 0.8125, 0.75, 0.8281, 0.7344, 0.625, 0.4688, 0.6094, 0.4844, 0.5938, 0.4688, 0.6094, 0.4531, 0.375, 0.5312, 0.3906, 0.5469, 0.375, 0.5625, 0.7188, 0.75, 0.6875, 0.75, 0.7031, 0.7344, 0.625, 0.3438, 0.6094, 0.3594, 0.5938, 0.3438, 0.6094, 0.3281, 0.375, 0.6562, 0.3906, 0.6719, 0.375, 0.6875, 0.7812, 0.75, 0.75, 0.75, 0.7656, 0.7344, 0.5, 0.5312, 0.4844, 0.5469, 0.4688, 0.5312, 0.4844, 0.5156, 0.375, 0.5938, 0.3906, 0.6094, 0.375, 0.625])
_ca = me_cube_005.color_attributes.new('Color', 'FLOAT_COLOR', 'POINT')
_ca.data.foreach_set('color', [0.0, 0.0, 0.0, 1.0, 0.0, 0.0, 0.0, 1.0, 0.0, 0.0, 0.0, 1.0, 0.0, 0.0, 0.0, 1.0, 0.0, 0.0, 0.0, 1.0, 0.0, 0.0, 0.0, 1.0, 0.0, 0.0, 0.0, 1.0, 0.0, 0.0, 0.0, 1.0, 0.0, 0.0, 0.0, 1.0, 0.0, 0.0, 0.0, 1.0, 0.0, 0.0, 0.0, 1.0, 0.0, 0.0, 0.0, 1.0, 0.0, 0.0, 0.0, 1.0, 0.0, 0.0, 0.0, 1.0, 0.0, 0.0, 0.0, 1.0, 0.0, 0.0, 0.0, 1.0, 0.0, 0.0, 0.0, 1.0, 0.0, 0.0, 0.0, 1.0, 0.0, 0.0, 0.0, 1.0, 0.0, 0.0, 0.0, 1.0, 0.0, 0.0, 0.0, 1.0, 0.0, 0.0, 0.0, 1.0, 0.0, 0.0, 0.0, 1.0, 0.0, 0.0, 0.0, 1.0, 0.0, 0.0, 0.0, 1.0, 0.0, 0.0, 0.0, 1.0, 0.0, 0.0, 0.0, 1.0, 0.0, 0.0, 0.0, 1.0, 0.0, 0.0, 0.0, 1.0, 0.0, 0.0, 0.0, 1.0, 0.0, 0.0, 0.0, 1.0, 0.0, 0.0, 0.0, 1.0, 0.0, 0.0, 0.0, 1.0, 0.0, 0.0, 0.0, 1.0, 0.0, 0.0, 0.0, 1.0, 0.0, 0.0, 0.0, 1.0, 0.0, 0.0, 0.0, 1.0, 0.0, 0.0, 0.0, 1.0, 0.0, 0.0, 0.0, 1.0, 0.0, 0.0, 0.0, 1.0, 0.0, 0.0, 0.0, 1.0, 0.0, 0.0, 0.0, 1.0, 0.0, 0.0, 0.0, 1.0, 0.0, 0.0, 0.0, 1.0, 0.0, 0.0, 0.0, 1.0, 0.0, 0.0, 0.0, 1.0, 0.0, 0.0, 0.0, 1.0, 0.0, 0.0, 0.0, 1.0, 0.0, 0.0, 0.0, 1.0, 0.0, 0.0, 0.0, 1.0, 0.0, 0.0, 0.0, 1.0, 0.0, 0.0, 0.0, 1.0, 0.0, 0.0, 0.0, 1.0, 0.0, 0.0, 0.0, 1.0, 0.0, 0.0, 0.0, 1.0, 0.0, 0.0, 0.0, 1.0, 0.0, 0.0, 0.0, 1.0, 0.0, 0.0, 0.0, 1.0, 0.0, 0.0, 0.0, 1.0, 0.0, 0.0, 0.0, 1.0, 0.0, 0.0, 0.0, 1.0, 0.0, 0.0, 0.0, 1.0, 0.0, 0.0, 0.0, 1.0, 0.0, 0.0, 0.0, 1.0, 0.0, 0.0, 0.0, 1.0, 0.0, 0.0, 0.0, 1.0, 0.0, 0.0, 0.0, 1.0, 0.0, 0.0, 0.0, 1.0, 0.0, 0.0, 0.0, 1.0, 0.0, 0.0, 0.0, 1.0, 0.0, 0.0, 0.0, 1.0, 0.0, 0.0, 0.0, 1.0, 0.0, 0.0, 0.0, 1.0, 0.0, 0.0, 0.0, 1.0, 0.0, 0.0, 0.0, 1.0, 0.0, 0.0, 0.0, 1.0, 0.0, 0.0, 0.0, 1.0, 0.0, 0.0, 0.0, 1.0, 0.0, 0.0, 0.0, 1.0, 0.0, 0.0, 0.0, 1.0, 0.0, 0.0, 0.0, 1.0, 0.0, 0.0, 0.0, 1.0, 0.0, 0.0, 0.0, 1.0, 0.0, 0.0, 0.0, 1.0, 0.0, 0.0, 0.0, 1.0, 0.0, 0.0, 0.0, 1.0, 0.0, 0.0, 0.0, 1.0, 0.0, 0.0, 0.0, 1.0, 0.0, 0.0, 0.0, 1.0, 0.0, 0.0, 0.0, 1.0, 0.0, 0.0, 0.0, 1.0, 0.0, 0.0, 0.0, 1.0, 0.0, 0.0, 0.0, 1.0, 0.0, 0.0, 0.0, 1.0, 0.0, 0.0, 0.0, 1.0, 0.0, 0.0, 0.0, 1.0, 0.0, 0.0, 0.0, 1.0, 0.0, 0.0, 0.0, 1.0, 0.0, 0.0, 0.0, 1.0, 0.0, 0.0, 0.0, 1.0, 0.0, 0.0, 0.0, 1.0, 0.0, 0.0, 0.0, 1.0, 0.0, 0.0, 0.0, 1.0, 0.0, 0.0, 0.0, 1.0, 0.0, 0.0, 0.0, 1.0, 0.0, 0.0, 0.0, 1.0, 0.0, 0.0, 0.0, 1.0, 0.0, 0.0, 0.0, 1.0, 0.0, 0.0, 0.0, 1.0, 0.0, 0.0, 0.0, 1.0, 0.0, 0.0, 0.0, 1.0, 0.0, 0.0, 0.0, 1.0, 0.0, 0.0, 0.0, 1.0, 0.0, 0.0, 0.0, 1.0, 0.0, 0.0, 0.0, 1.0, 0.0, 0.0, 0.0, 1.0, 0.0, 0.0, 0.0, 1.0, 0.0, 0.0, 0.0, 1.0, 0.0, 0.0, 0.0, 1.0, 0.0, 0.0, 0.0, 1.0, 0.0, 0.0, 0.0, 1.0, 0.0, 0.0, 0.0, 1.0, 0.0, 0.0, 0.0, 1.0, 0.0, 0.0, 0.0, 1.0, 0.0, 0.0, 0.0, 1.0, 0.0, 0.0, 0.0, 1.0, 0.0, 0.0, 0.0, 1.0, 0.0, 0.0, 0.0, 1.0, 0.0, 0.0, 0.0, 1.0, 0.0, 0.0, 0.0, 1.0, 0.0, 0.0, 0.0, 1.0, 0.0, 0.0, 0.0, 1.0, 0.0, 0.0, 0.0, 1.0, 0.0, 0.0, 0.0, 1.0, 0.0, 0.0, 0.0, 1.0, 0.0, 0.0, 0.0, 1.0, 0.0, 0.0, 0.0, 1.0, 0.0, 0.0, 0.0, 1.0, 0.0, 0.0, 0.0, 1.0, 0.0, 0.0, 0.0, 1.0, 0.0, 0.0, 0.0, 1.0, 0.0, 0.0, 0.0, 1.0, 0.0, 0.0, 0.0, 1.0, 0.0, 0.0, 0.0, 1.0, 0.0, 0.0, 0.0, 1.0, 0.0, 0.0, 0.0, 1.0, 0.0, 0.0, 0.0, 1.0, 0.0, 0.0, 0.0, 1.0, 0.0, 0.0, 0.0, 1.0, 0.0, 0.0, 0.0, 1.0, 0.0, 0.0, 0.0, 1.0, 0.0, 0.0, 0.0, 1.0, 0.0, 0.0, 0.0, 1.0, 0.0, 0.0, 0.0, 1.0, 0.0, 0.0, 0.0, 1.0, 0.0, 0.0, 0.0, 1.0, 0.0, 0.0, 0.0, 1.0, 0.0, 0.0, 0.0, 1.0, 0.0, 0.0, 0.0, 1.0, 0.0, 0.0, 0.0, 1.0, 0.0, 0.0, 0.0, 1.0, 0.0, 0.0, 0.0, 1.0, 0.0, 0.0, 0.0, 1.0, 0.0, 0.0, 0.0, 1.0, 0.0, 0.0, 0.0, 1.0, 0.0, 0.0, 0.0, 1.0, 0.0, 0.0, 0.0, 1.0, 0.0, 0.0, 0.0, 1.0, 0.0, 0.0, 0.0, 1.0, 0.0, 0.0, 0.0, 1.0, 0.0, 0.0, 0.0, 1.0, 0.0, 0.0, 0.0, 1.0, 0.0, 0.0, 0.0, 1.0, 0.0, 0.0, 0.0, 1.0, 0.0, 0.0, 0.0, 1.0, 0.0, 0.0, 0.0, 1.0, 0.0, 0.0, 0.0, 1.0, 0.0, 0.0, 0.0, 1.0, 0.0, 0.0, 0.0, 1.0, 0.0, 0.0, 0.0, 1.0, 0.0, 0.0, 0.0, 1.0, 0.0, 0.0, 0.0, 1.0, 0.0, 0.0, 0.0, 1.0, 0.0, 0.0, 0.0, 1.0, 0.0, 0.0, 0.0, 1.0, 0.0, 0.0, 0.0, 1.0, 0.0, 0.0, 0.0, 1.0, 0.0, 0.0, 0.0, 1.0, 0.0, 0.0, 0.0, 1.0, 0.0, 0.0, 0.0, 1.0, 0.0, 0.0, 0.0, 1.0, 0.0, 0.0, 0.0, 1.0, 0.0, 0.0, 0.0, 1.0, 0.0, 0.0, 0.0, 1.0, 0.0, 0.0, 0.0, 1.0, 0.0, 0.0, 0.0, 1.0, 0.0, 0.0, 0.0, 1.0, 0.0, 0.0, 0.0, 1.0, 0.0, 0.0, 0.0, 1.0, 0.0, 0.0, 0.0, 1.0, 0.0, 0.0, 0.0, 1.0, 0.0, 0.0, 0.0, 1.0, 0.0, 0.0, 0.0, 1.0, 0.0, 0.0, 0.0, 1.0, 0.0, 0.0, 0.0, 1.0, 0.0, 0.0, 0.0, 1.0, 0.0, 0.0, 0.0, 1.0, 0.0, 0.0, 0.0, 1.0, 0.0, 0.0, 0.0, 1.0, 0.0, 0.0, 0.0, 1.0, 0.0, 0.0, 0.0, 1.0, 0.0, 0.0, 0.0, 1.0, 0.0, 0.0, 0.0, 1.0, 0.0, 0.0, 0.0, 1.0, 0.0, 0.0, 0.0, 1.0, 0.0, 0.0, 0.0, 1.0, 0.0, 0.0, 0.0, 1.0, 0.0, 0.0, 0.0, 1.0, 0.0, 0.0, 0.0, 1.0, 0.0, 0.0, 0.0, 1.0, 0.0, 0.0, 0.0, 1.0, 0.0, 0.0, 0.0, 1.0, 0.0, 0.0, 0.0, 1.0, 0.0, 0.0, 0.0, 1.0, 0.0, 0.0, 0.0, 1.0, 0.0, 0.0, 0.0, 1.0, 0.0, 0.0, 0.0, 1.0, 0.0, 0.0, 0.0, 1.0, 0.0, 0.0, 0.0, 1.0, 0.0, 0.0, 0.0, 1.0, 0.0, 0.0, 0.0, 1.0, 0.0, 0.0, 0.0, 1.0, 0.0, 0.0, 0.0, 1.0, 0.0, 0.0, 0.0, 1.0, 0.0, 0.0, 0.0, 1.0, 0.0, 0.0, 0.0, 1.0, 0.0, 0.0, 0.0, 1.0, 0.0, 0.0, 0.0, 1.0, 0.0, 0.0, 0.0, 1.0, 0.0, 0.0, 0.0, 1.0, 0.0, 0.0, 0.0, 1.0, 0.0, 0.0, 0.0, 1.0, 0.0, 0.0, 0.0, 1.0, 0.0, 0.0, 0.0, 1.0, 0.0, 0.0, 0.0, 1.0, 0.0, 0.0, 0.0, 1.0, 0.0, 0.0, 0.0, 1.0, 0.0, 0.0, 0.0, 1.0, 0.0, 0.0, 0.0, 1.0, 0.0, 0.0, 0.0, 1.0, 0.0, 0.0, 0.0, 1.0, 0.0, 0.0, 0.0, 1.0, 0.0, 0.0, 0.0, 1.0, 0.0, 0.0, 0.0, 1.0, 0.0, 0.0, 0.0, 1.0, 0.0, 0.0, 0.0, 1.0, 0.0, 0.0, 0.0, 1.0, 0.0, 0.0, 0.0, 1.0, 0.0, 0.0, 0.0, 1.0, 0.0, 0.0, 0.0, 1.0, 0.0, 0.0, 0.0, 1.0, 0.0, 0.0, 0.0, 1.0, 0.0, 0.0, 0.0, 1.0, 0.0, 0.0, 0.0, 1.0, 0.0, 0.0, 0.0, 1.0, 0.0, 0.0, 0.0, 1.0, 0.0, 0.0, 0.0, 1.0, 0.0, 0.0, 0.0, 1.0, 0.0, 0.0, 0.0, 1.0, 0.0, 0.0, 0.0, 1.0, 0.0, 0.0, 0.0, 1.0, 0.0, 0.0, 0.0, 1.0, 0.0, 0.0, 0.0, 1.0, 0.0, 0.0, 0.0, 1.0, 0.0, 0.0, 0.0, 1.0, 0.0, 0.0, 0.0, 1.0, 0.0, 0.0, 0.0, 1.0, 0.0, 0.0, 0.0, 1.0, 0.0, 0.0, 0.0, 1.0, 0.0, 0.0, 0.0, 1.0, 0.0, 0.0, 0.0, 1.0, 0.0, 0.0, 0.0, 1.0, 0.0, 0.0, 0.0, 1.0, 0.0, 0.0, 0.0, 1.0, 0.0, 0.0, 0.0, 1.0, 0.0, 0.0, 0.0, 1.0, 0.0, 0.0, 0.0, 1.0, 0.0, 0.0, 0.0, 1.0, 0.0, 0.0, 0.0, 1.0, 0.0, 0.0, 0.0, 1.0, 0.0, 0.0, 0.0, 1.0, 0.0, 0.0, 0.0, 1.0, 0.0, 0.0, 0.0, 1.0, 0.0, 0.0, 0.0, 1.0, 0.0, 0.0, 0.0, 1.0, 0.0, 0.0, 0.0, 1.0, 0.0, 0.0, 0.0, 1.0, 0.0, 0.0, 0.0, 1.0, 0.0, 0.0, 0.0, 1.0, 0.0, 0.0, 0.0, 1.0, 0.0, 0.0, 0.0, 1.0, 0.0, 0.0, 0.0, 1.0, 0.0, 0.0, 0.0, 1.0, 0.0, 0.0, 0.0, 1.0, 0.0, 0.0, 0.0, 1.0, 0.0, 0.0, 0.0, 1.0, 0.0, 0.0, 0.0, 1.0, 0.0, 0.0, 0.0, 1.0, 0.0, 0.0, 0.0, 1.0, 0.0, 0.0, 0.0, 1.0, 0.0, 0.0, 0.0, 1.0, 0.0, 0.0, 0.0, 1.0, 0.0, 0.0, 0.0, 1.0, 0.0, 0.0, 0.0, 1.0, 0.0, 0.0, 0.0, 1.0, 0.0, 0.0, 0.0, 1.0, 0.0, 0.0, 0.0, 1.0, 0.0, 0.0, 0.0, 1.0, 0.0, 0.0, 0.0, 1.0, 0.0, 0.0, 0.0, 1.0, 0.0, 0.0, 0.0, 1.0, 0.0, 0.0, 0.0, 1.0, 0.0, 0.0, 0.0, 1.0, 0.0, 0.0, 0.0, 1.0, 0.0, 0.0, 0.0, 1.0, 0.0, 0.0, 0.0, 1.0, 0.0, 0.0, 0.0, 1.0, 0.0, 0.0, 0.0, 1.0, 0.0, 0.0, 0.0, 1.0, 0.0, 0.0, 0.0, 1.0, 0.0, 0.0, 0.0, 1.0, 0.0, 0.0, 0.0, 1.0, 0.0, 0.0, 0.0, 1.0, 0.0, 0.0, 0.0, 1.0, 0.0, 0.0, 0.0, 1.0, 0.0, 0.0, 0.0, 1.0, 0.0, 0.0, 0.0, 1.0, 0.0, 0.0, 0.0, 1.0, 0.0, 0.0, 0.0, 1.0, 0.0, 0.0, 0.0, 1.0, 0.0, 0.0, 0.0, 1.0, 0.0, 0.0, 0.0, 1.0, 0.0, 0.0, 0.0, 1.0, 0.0, 0.0, 0.0, 1.0, 0.0, 0.0, 0.0, 1.0, 0.0, 0.0, 0.0, 1.0, 0.0, 0.0, 0.0, 1.0, 0.0, 0.0, 0.0, 1.0, 0.0, 0.0, 0.0, 1.0, 0.0, 0.0, 0.0, 1.0, 0.0, 0.0, 0.0, 1.0, 0.0, 0.0, 0.0, 1.0, 0.0, 0.0, 0.0, 1.0, 0.0, 0.0, 0.0, 1.0, 0.0, 0.0, 0.0, 1.0, 0.0, 0.0, 0.0, 1.0, 0.0, 0.0, 0.0, 1.0, 0.0, 0.0, 0.0, 1.0, 0.0, 0.0, 0.0, 1.0, 0.0, 0.0, 0.0, 1.0, 0.0, 0.0, 0.0, 1.0, 0.0, 0.0, 0.0, 1.0, 0.0, 0.0, 0.0, 1.0, 0.0, 0.0, 0.0, 1.0, 0.0, 0.0, 0.0, 1.0, 0.0, 0.0, 0.0, 1.0, 0.0, 0.0, 0.0, 1.0, 0.0, 0.0, 0.0, 1.0, 0.0, 0.0, 0.0, 1.0, 0.0, 0.0, 0.0, 1.0, 0.0, 0.0, 0.0, 1.0, 0.0, 0.0, 0.0, 1.0, 0.0, 0.0, 0.0, 1.0, 0.0, 0.0, 0.0, 1.0, 0.0, 0.0, 0.0, 1.0, 0.0, 0.0, 0.0, 1.0, 0.0, 0.0, 0.0, 1.0, 0.0, 0.0, 0.0, 1.0, 0.0, 0.0, 0.0, 1.0, 0.0, 0.0, 0.0, 1.0, 0.0, 0.0, 0.0, 1.0, 0.0, 0.0, 0.0, 1.0, 0.0, 0.0, 0.0, 1.0, 0.0, 0.0, 0.0, 1.0, 0.0, 0.0, 0.0, 1.0, 0.0, 0.0, 0.0, 1.0, 0.0, 0.0, 0.0, 1.0, 0.0, 0.0, 0.0, 1.0, 0.0, 0.0, 0.0, 1.0, 0.0, 0.0, 0.0, 1.0, 0.0, 0.0, 0.0, 1.0, 0.0, 0.0, 0.0, 1.0, 0.0, 0.0, 0.0, 1.0, 0.0, 0.0, 0.0, 1.0, 0.0, 0.0, 0.0, 1.0, 0.0, 0.0, 0.0, 1.0, 0.0, 0.0, 0.0, 1.0, 0.0, 0.0, 0.0, 1.0, 0.0, 0.0, 0.0, 1.0, 0.0, 0.0, 0.0, 1.0, 0.0, 0.0, 0.0, 1.0, 0.0, 0.0, 0.0, 1.0, 0.0, 0.0, 0.0, 1.0, 0.0, 0.0, 0.0, 1.0, 0.0, 0.0, 0.0, 1.0, 0.0, 0.0, 0.0, 1.0, 0.0, 0.0, 0.0, 1.0, 0.0, 0.0, 0.0, 1.0, 0.0, 0.0, 0.0, 1.0, 0.0, 0.0, 0.0, 1.0, 0.0, 0.0, 0.0, 1.0, 0.0, 0.0, 0.0, 1.0, 0.0, 0.0, 0.0, 1.0, 0.0, 0.0, 0.0, 1.0, 0.0, 0.0, 0.0, 1.0, 0.0, 0.0, 0.0, 1.0, 0.0, 0.0, 0.0, 1.0, 0.0, 0.0, 0.0, 1.0, 0.0, 0.0, 0.0, 1.0, 0.0, 0.0, 0.0, 1.0, 0.0, 0.0, 0.0, 1.0, 0.0, 0.0, 0.0, 1.0, 0.0, 0.0, 0.0, 1.0, 0.0, 0.0, 0.0, 1.0, 0.0, 0.0, 0.0, 1.0, 0.0, 0.0, 0.0, 1.0, 0.0, 0.0, 0.0, 1.0, 0.0, 0.0, 0.0, 1.0, 0.0, 0.0, 0.0, 1.0, 0.0, 0.0, 0.0, 1.0, 0.0, 0.0, 0.0, 1.0, 0.0, 0.0, 0.0, 1.0, 0.0, 0.0, 0.0, 1.0, 0.0, 0.0, 0.0, 1.0, 0.0, 0.0, 0.0, 1.0, 0.0, 0.0, 0.0, 1.0, 0.0, 0.0, 0.0, 1.0, 0.0, 0.0, 0.0, 1.0, 0.0, 0.0, 0.0, 1.0, 0.0, 0.0, 0.0, 1.0, 0.0, 0.0, 0.0, 1.0, 0.0, 0.0, 0.0, 1.0, 0.0, 0.0, 0.0, 1.0, 0.0, 0.0, 0.0, 1.0, 0.0, 0.0, 0.0, 1.0, 0.0, 0.0, 0.0, 1.0, 0.0, 0.0, 0.0, 1.0, 0.0, 0.0, 0.0, 1.0, 0.0, 0.0, 0.0, 1.0, 0.0, 0.0, 0.0, 1.0, 0.0, 0.0, 0.0, 1.0, 0.0, 0.0, 0.0, 1.0, 0.0, 0.0, 0.0, 1.0, 0.0, 0.0, 0.0, 1.0, 0.0, 0.0, 0.0, 1.0, 0.0, 0.0, 0.0, 1.0, 0.0, 0.0, 0.0, 1.0, 0.0, 0.0, 0.0, 1.0, 0.0, 0.0, 0.0, 1.0, 0.0, 0.0, 0.0, 1.0, 0.0, 0.0, 0.0, 1.0, 0.0, 0.0, 0.0, 1.0, 0.0, 0.0, 0.0, 1.0, 0.0, 0.0, 0.0, 1.0, 0.0, 0.0, 0.0, 1.0, 0.0, 0.0, 0.0, 1.0, 0.0, 0.0, 0.0, 1.0, 0.0, 0.0, 0.0, 1.0, 0.0, 0.0, 0.0, 1.0, 0.0, 0.0, 0.0, 1.0, 0.0, 0.0, 0.0, 1.0, 0.0, 0.0, 0.0, 1.0, 0.0, 0.0, 0.0, 1.0, 0.0, 0.0, 0.0, 1.0, 0.0, 0.0, 0.0, 1.0, 0.0, 0.0, 0.0, 1.0, 0.0, 0.0, 0.0, 1.0, 0.0, 0.0, 0.0, 1.0, 0.0, 0.0, 0.0, 1.0, 0.0, 0.0, 0.0, 1.0, 0.0, 0.0, 0.0, 1.0, 0.0, 0.0, 0.0, 1.0, 0.0, 0.0, 0.0, 1.0, 0.0, 0.0, 0.0, 1.0, 0.0, 0.0, 0.0, 1.0, 0.0, 0.0, 0.0, 1.0, 0.0, 0.0, 0.0, 1.0, 0.0, 0.0, 0.0, 1.0, 0.0, 0.0, 0.0, 1.0, 0.0, 0.0, 0.0, 1.0, 0.0, 0.0, 0.0, 1.0, 0.0, 0.0, 0.0, 1.0, 0.0, 0.0, 0.0, 1.0, 0.0, 0.0, 0.0, 1.0, 0.0, 0.0, 0.0, 1.0, 0.0, 0.0, 0.0, 1.0, 0.0, 0.0, 0.0, 1.0, 0.0, 0.0, 0.0, 1.0, 0.0, 0.0, 0.0, 1.0, 0.0, 0.0, 0.0, 1.0, 0.0, 0.0, 0.0, 1.0, 0.0, 0.0, 0.0, 1.0, 0.0, 0.0, 0.0, 1.0, 0.0, 0.0, 0.0, 1.0, 0.0, 0.0, 0.0, 1.0, 0.0, 0.0, 0.0, 1.0, 0.0, 0.0, 0.0, 1.0, 0.0, 0.0, 0.0, 1.0, 0.0, 0.0, 0.0, 1.0, 0.0, 0.0, 0.0, 1.0, 0.0, 0.0, 0.0, 1.0, 0.0, 0.0, 0.0, 1.0, 0.0, 0.0, 0.0, 1.0, 0.0, 0.0, 0.0, 1.0, 0.0, 0.0, 0.0, 1.0, 0.0, 0.0, 0.0, 1.0, 0.0, 0.0, 0.0, 1.0, 0.0, 0.0, 0.0, 1.0, 0.0, 0.0, 0.0, 1.0, 0.0, 0.0, 0.0, 1.0, 0.0, 0.0, 0.0, 1.0, 0.0, 0.0, 0.0, 1.0, 0.0, 0.0, 0.0, 1.0, 0.0, 0.0, 0.0, 1.0, 0.0, 0.0, 0.0, 1.0, 0.0, 0.0, 0.0, 1.0, 0.0, 0.0, 0.0, 1.0, 0.0, 0.0, 0.0, 1.0, 0.0, 0.0, 0.0, 1.0, 0.0, 0.0, 0.0, 1.0, 0.0, 0.0, 0.0, 1.0, 0.0, 0.0, 0.0, 1.0, 0.0, 0.0, 0.0, 1.0, 0.0, 0.0, 0.0, 1.0, 0.0, 0.0, 0.0, 1.0, 0.0, 0.0, 0.0, 1.0, 0.0, 0.0, 0.0, 1.0])
me_cube_005.materials.append(mat_material)
me_cube_005.use_mirror_vertex_groups = False
me_cube_005.update()

# ---- curves / text
cu_cube = bpy.data.curves.new('Cube', 'CURVE')
cu_cube.dimensions = '3D'
_sp = cu_cube.splines.new('POLY'); _sp.points.add(3)
_sp.points.foreach_set('co', [1.0, -1.0, -1.0, 0.0, 1.0, -1.0, 1.0, 0.0, -1.0, -1.0, 1.0, 0.0, -1.0, 0.009178, 1.0, 0.0])
_sp.order_v = 0
_sp.resolution_v = 0
_sp.use_endpoint_u = True
_sp.use_smooth = False
_sp = cu_cube.splines.new('POLY'); _sp.points.add(1)
_sp.points.foreach_set('co', [1.0, 0.009178, 1.0, 0.0, 1.0, -1.0, 1.0, 0.0])
_sp.order_v = 0
_sp.resolution_v = 0
_sp.use_endpoint_u = True
_sp.use_smooth = False
_sp = cu_cube.splines.new('POLY'); _sp.points.add(1)
_sp.points.foreach_set('co', [-1.0, -1.0, -1.0, 0.0, -1.0, -1.0, 1.0, 0.0])
_sp.order_v = 0
_sp.resolution_v = 0
_sp.use_endpoint_u = True
_sp.use_smooth = False
cu_cube.bevel_depth = 0.04
cu_cube.fill_mode = 'FULL'

# ---- objects
ob_cube = bpy.data.objects.new('Cube', cu_cube)
ob_light = bpy.data.objects.new('Light', light_light)
ob_camera = bpy.data.objects.new('Camera', cam_camera)
ob_cube_001 = bpy.data.objects.new('Cube.001', me_cube_005)

# ---- transforms, parenting, visibility, modifiers, constraints
ob_cube.location = (0.0, 0.0, 0.8762)
ob_cube.scale = (2.761, 1.0, 1.0)
ob_cube.lock_rotations_4d = False
ob_cube.empty_display_type = 'ARROWS'
ob_cube.lineart.crease_threshold = 0.0
ob_light.location = (4.035, 0.9953, 5.844)
ob_light.rotation_euler = (0.6503, 0.05522, 1.866)
ob_light.scale = (0.9798, 0.9798, 0.9798)
ob_light.lock_rotations_4d = False
ob_light.empty_display_type = 'ARROWS'
ob_light.color = (0.0, 0.0, 0.0, 0.0)
ob_light.lineart.crease_threshold = 0.0
ob_camera.location = (7.359, -6.926, 4.958)
ob_camera.rotation_euler = (1.109, 0.0, 0.8149)
ob_camera.lock_rotations_4d = False
ob_camera.empty_display_type = 'ARROWS'
ob_camera.color = (0.0, 0.0, 0.0, 0.0)
ob_camera.display_type = 'WIRE'
ob_camera.lineart.crease_threshold = 0.0
ob_cube_001.location = (0.04113, 0.01015, 0.9264)
ob_cube_001.scale = (2.705, 0.9798, 0.9798)
ob_cube_001.lock_rotations_4d = False
ob_cube_001.empty_display_type = 'ARROWS'
ob_cube_001.lineart.crease_threshold = 0.0
_vg = ob_cube_001.vertex_groups.new(name='Group')
_vg = ob_cube_001.vertex_groups.new(name='Group.001')
_m = ob_cube_001.modifiers.new('Wireframe', 'WIREFRAME')
_m.thickness = 0.003

# ---- collection membership
col_collection.objects.link(ob_cube)
col_collection.objects.link(ob_light)
col_collection.objects.link(ob_camera)
col_collection.objects.link(ob_cube_001)

# ---- scene / render settings (as saved in the file)
scene.camera = ob_camera
scene.frame_start = 1; scene.frame_end = 250; scene.frame_set(35)
scene.render.engine = 'BLENDER_EEVEE_NEXT'
scene.cycles.sampling_pattern = 'TABULATED_SOBOL'
scene.cycles.use_light_tree = False
scene.view_settings.view_transform = 'Filmic'
bpy.context.view_layer.update()
